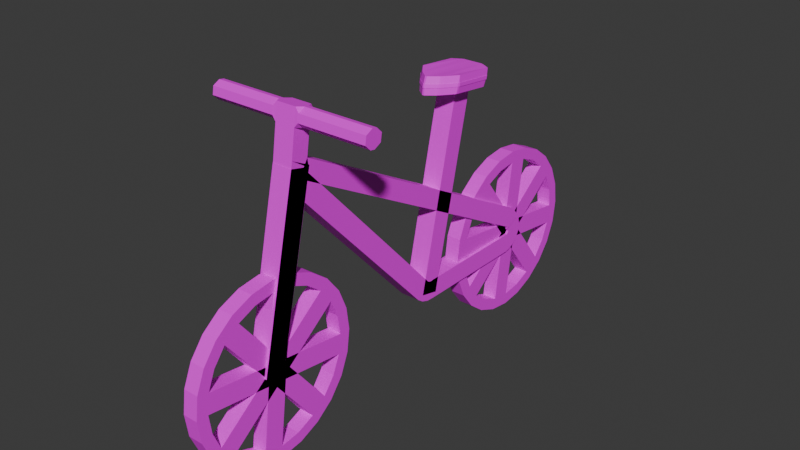 # Source: bike.blend  (saved by Blender 5.0.119; exported with 4.5.12 LTS)
import bpy
from mathutils import Matrix  # noqa: F401  (used for matrix-valued properties, if any)

bpy.ops.wm.read_factory_settings(use_empty=True)
scene = bpy.context.scene
scene.name = 'Scene'

# ---- collections
col_collection = bpy.data.collections.new('Collection'); scene.collection.children.link(col_collection)

# ---- images (referenced by path relative to the original .blend; pixels are not part of the script)
import os
ASSET_DIR = os.environ.get("B2B_ASSET_DIR", "")  # directory of the original .blend (textures are referenced by path, not embedded)
HERE = os.path.dirname(os.path.abspath(__file__))  # packed textures are extracted next to this script under _unpacked/

def load_image(name, relpath, width, height, colorspace="sRGB"):
    """Load a texture the original file referenced (path relative to the .blend, or extracted next to this script)."""
    p = next((c for c in (os.path.join(HERE, relpath), os.path.join(ASSET_DIR, relpath)) if relpath and os.path.exists(c)), "")
    if p:
        img = bpy.data.images.load(p, check_existing=True)
        img.name = name
    else:  # same state as the original file: an image datablock whose file is absent (Cycles renders it pink)
        img = bpy.data.images.new(name, width, height)
        img.source = "FILE"
        img.filepath = "//" + (relpath or name)
    img.colorspace_settings.name = colorspace
    return img
img_black_png = load_image('black.png', 'black.png', 1024, 1024, 'sRGB')
img_light_gray_png = load_image('light_gray.png', 'light_gray.png', 1024, 1024, 'sRGB')
img_orange_png = load_image('orange.png', 'orange.png', 1024, 1024, 'sRGB')

# ---- materials (node trees are filled in below, after node groups)
mat_material_006 = bpy.data.materials.new('Material.006')
mat_material_001 = bpy.data.materials.new('Material.001')
mat_material_002 = bpy.data.materials.new('Material.002')
mat_material_005 = bpy.data.materials.new('Material.005')
mat_material_004 = bpy.data.materials.new('Material.004')
mat_material_003 = bpy.data.materials.new('Material.003')

# ---- material node trees
mat_material_006.use_nodes = True; mat_material_006.node_tree.nodes.clear()
_N = mat_material_006.node_tree.nodes; _L = mat_material_006.node_tree.links
n0 = _N.new('ShaderNodeBsdfPrincipled'); n0.name = 'Principled BSDF'; n0.location = (-200, 100)
n1 = _N.new('ShaderNodeOutputMaterial'); n1.name = 'Material Output'; n1.location = (200, 100)
n2 = _N.new('ShaderNodeTexImage'); n2.name = 'Image Texture'; n2.location = (-490, 80)
n2.image = img_black_png
_L.new(n0.outputs[0], n1.inputs[0])
_L.new(n2.outputs[0], n0.inputs[0])
n1.is_active_output = True
mat_material_001.use_nodes = True; mat_material_001.node_tree.nodes.clear()
_N = mat_material_001.node_tree.nodes; _L = mat_material_001.node_tree.links
n0 = _N.new('ShaderNodeBsdfPrincipled'); n0.name = 'Principled BSDF'; n0.location = (-200, 100)
n1 = _N.new('ShaderNodeOutputMaterial'); n1.name = 'Material Output'; n1.location = (200, 100)
n2 = _N.new('ShaderNodeTexImage'); n2.name = 'Image Texture'; n2.location = (-490, 80)
n2.image = img_black_png
_L.new(n0.outputs[0], n1.inputs[0])
_L.new(n2.outputs[0], n0.inputs[0])
n1.is_active_output = True
mat_material_002.use_nodes = True; mat_material_002.node_tree.nodes.clear()
_N = mat_material_002.node_tree.nodes; _L = mat_material_002.node_tree.links
n0 = _N.new('ShaderNodeBsdfPrincipled'); n0.name = 'Principled BSDF'; n0.location = (-200, 100)
n1 = _N.new('ShaderNodeOutputMaterial'); n1.name = 'Material Output'; n1.location = (200, 100)
n2 = _N.new('ShaderNodeTexImage'); n2.name = 'Image Texture'; n2.location = (-490, 80)
n2.image = img_light_gray_png
_L.new(n0.outputs[0], n1.inputs[0])
_L.new(n2.outputs[0], n0.inputs[0])
n1.is_active_output = True
mat_material_005.use_nodes = True; mat_material_005.node_tree.nodes.clear()
_N = mat_material_005.node_tree.nodes; _L = mat_material_005.node_tree.links
n0 = _N.new('ShaderNodeBsdfPrincipled'); n0.name = 'Principled BSDF'; n0.location = (-200, 100)
n1 = _N.new('ShaderNodeOutputMaterial'); n1.name = 'Material Output'; n1.location = (200, 100)
n2 = _N.new('ShaderNodeTexImage'); n2.name = 'Image Texture'; n2.location = (-490, 80)
n2.image = img_orange_png
_L.new(n0.outputs[0], n1.inputs[0])
_L.new(n2.outputs[0], n0.inputs[0])
n1.is_active_output = True
mat_material_004.use_nodes = True; mat_material_004.node_tree.nodes.clear()
_N = mat_material_004.node_tree.nodes; _L = mat_material_004.node_tree.links
n0 = _N.new('ShaderNodeBsdfPrincipled'); n0.name = 'Principled BSDF'; n0.location = (-200, 100)
n1 = _N.new('ShaderNodeOutputMaterial'); n1.name = 'Material Output'; n1.location = (200, 100)
n2 = _N.new('ShaderNodeTexImage'); n2.name = 'Image Texture'; n2.location = (-490, 80)
n2.image = img_orange_png
_L.new(n0.outputs[0], n1.inputs[0])
_L.new(n2.outputs[0], n0.inputs[0])
n1.is_active_output = True
mat_material_003.use_nodes = True; mat_material_003.node_tree.nodes.clear()
_N = mat_material_003.node_tree.nodes; _L = mat_material_003.node_tree.links
n0 = _N.new('ShaderNodeBsdfPrincipled'); n0.name = 'Principled BSDF'; n0.location = (-200, 100)
n1 = _N.new('ShaderNodeOutputMaterial'); n1.name = 'Material Output'; n1.location = (200, 100)
n2 = _N.new('ShaderNodeTexImage'); n2.name = 'Image Texture'; n2.location = (-490, 80)
n2.image = img_black_png
_L.new(n0.outputs[0], n1.inputs[0])
_L.new(n2.outputs[0], n0.inputs[0])
n1.is_active_output = True

# ---- world
world_world = bpy.data.worlds.new('World'); scene.world = world_world
world_world.use_nodes = True; world_world.node_tree.nodes.clear()
_N = world_world.node_tree.nodes; _L = world_world.node_tree.links
n0 = _N.new('ShaderNodeOutputWorld'); n0.name = 'World Output'; n0.location = (200, 100)
n1 = _N.new('ShaderNodeBackground'); n1.name = 'Background'; n1.location = (-200, 100)
n1.inputs[0].default_value = (0.05088, 0.05088, 0.05088, 1.0)
_L.new(n1.outputs[0], n0.inputs[0])
n0.is_active_output = True
world_world.color = (0.05088, 0.05088, 0.05088)
world_world.sun_shadow_jitter_overblur = 0.0

# ---- meshes
me_cube_004 = bpy.data.meshes.new('Cube.004')
me_cube_004.from_pydata([(0.0544, -1.17, 0.8269), (0.0544, -1.143, 0.8409), (0.0544, -1.189, 0.8298), (0.0544, -1.211, 0.8512), (-0.0544, -1.189, 0.8298), (-0.0544, -1.211, 0.8512), (-0.0544, -1.17, 0.8269), (-0.0544, -1.143, 0.8409), (0.0544, -1.16, 0.8929), (0.0544, -1.138, 0.8716), (0.0544, -1.179, 0.8959), (0.0544, -1.206, 0.8818), (-0.0544, -1.179, 0.8959), (-0.0544, -1.206, 0.8818), (-0.0544, -1.16, 0.8929), (-0.0544, -1.138, 0.8716), (-0.3256, -1.189, 0.8298), (-0.3256, -1.211, 0.8512), (-0.3256, -1.17, 0.8269), (-0.3256, -1.143, 0.8409), (-0.3256, -1.179, 0.8959), (-0.3256, -1.206, 0.8818), (-0.3256, -1.16, 0.8929), (-0.3256, -1.138, 0.8716), (0.3256, -1.17, 0.8269), (0.3256, -1.143, 0.8409), (0.3256, -1.189, 0.8298), (0.3256, -1.211, 0.8512), (0.3256, -1.16, 0.8929), (0.3256, -1.138, 0.8716), (0.3256, -1.179, 0.8959), (0.3256, -1.206, 0.8818), (-0.03, 0.35, 0.0), (0.03, 0.35, 0.0), (-0.03, 0.3381, -0.09059), (0.03, 0.3381, -0.09059), (-0.03, 0.3031, -0.175), (0.03, 0.3031, -0.175), (-0.03, 0.2475, -0.2475), (0.03, 0.2475, -0.2475), (-0.03, 0.175, -0.3031), (0.03, 0.175, -0.3031), (-0.03, 0.09059, -0.3381), (0.03, 0.09059, -0.3381), (-0.03, 5.96e-08, -0.35), (0.03, 5.96e-08, -0.35), (-0.03, -0.09059, -0.3381), (0.03, -0.09059, -0.3381), (-0.03, -0.175, -0.3031), (0.03, -0.175, -0.3031), (-0.03, -0.2475, -0.2475), (0.03, -0.2475, -0.2475), (-0.03, -0.3031, -0.175), (0.03, -0.3031, -0.175), (-0.03, -0.3381, -0.09059), (0.03, -0.3381, -0.09059), (-0.03, -0.35, 0.0), (0.03, -0.35, 0.0), (-0.03, -0.3381, 0.09059), (0.03, -0.3381, 0.09059), (-0.03, -0.3031, 0.175), (0.03, -0.3031, 0.175), (-0.03, -0.2475, 0.2475), (0.03, -0.2475, 0.2475), (-0.03, -0.175, 0.3031), (0.03, -0.175, 0.3031), (-0.03, -0.09059, 0.3381), (0.03, -0.09059, 0.3381), (-0.03, 5.96e-08, 0.35), (0.03, 5.96e-08, 0.35), (-0.03, 0.09059, 0.3381), (0.03, 0.09059, 0.3381), (-0.03, 0.175, 0.3031), (0.03, 0.175, 0.3031), (-0.03, 0.2475, 0.2475), (0.03, 0.2475, 0.2475), (-0.03, 0.3031, 0.175), (0.03, 0.3031, 0.175), (-0.03, 0.3381, 0.09059), (0.03, 0.3381, 0.09059), (0.03, 0.2933, -0.07858), (0.03, 0.3036, -5.96e-08), (0.03, 0.2629, -0.1518), (0.03, 0.2147, -0.2147), (0.03, 0.1518, -0.2629), (0.03, 0.07858, -0.2933), (0.03, 5.96e-08, -0.3036), (0.03, -0.07858, -0.2933), (0.03, -0.1518, -0.2629), (0.03, -0.2147, -0.2147), (0.03, -0.2629, -0.1518), (0.03, -0.2933, -0.07858), (0.03, -0.3036, -5.96e-08), (0.03, -0.2933, 0.07858), (0.03, -0.2629, 0.1518), (0.03, -0.2147, 0.2147), (0.03, -0.1518, 0.2629), (0.03, -0.07858, 0.2933), (0.03, 5.96e-08, 0.3036), (0.03, 0.07858, 0.2933), (0.03, 0.1518, 0.2629), (0.03, 0.2147, 0.2147), (0.03, 0.2629, 0.1518), (0.03, 0.2933, 0.07858), (-0.03, 0.2933, -0.07858), (-0.03, 0.3036, -5.96e-08), (-0.03, 0.2629, -0.1518), (-0.03, 0.2147, -0.2147), (-0.03, 0.1518, -0.2629), (-0.03, 0.07858, -0.2933), (-0.03, 5.96e-08, -0.3036), (-0.03, -0.07858, -0.2933), (-0.03, -0.1518, -0.2629), (-0.03, -0.2147, -0.2147), (-0.03, -0.2629, -0.1518), (-0.03, -0.2933, -0.07858), (-0.03, -0.3036, -5.96e-08), (-0.03, -0.2933, 0.07858), (-0.03, -0.2629, 0.1518), (-0.03, -0.2147, 0.2147), (-0.03, -0.1518, 0.2629), (-0.03, -0.07858, 0.2933), (-0.03, 5.96e-08, 0.3036), (-0.03, 0.07858, 0.2933), (-0.03, 0.1518, 0.2629), (-0.03, 0.2147, 0.2147), (-0.03, 0.2629, 0.1518), (-0.03, 0.2933, 0.07858), (0.03, 0.03951, -0.003478), (0.03, -0.03907, 0.006867), (-0.03, 0.03951, -0.003478), (-0.03, -0.03907, 0.006867), (0.03, -0.2629, 0.1518), (0.03, -0.2933, 0.07858), (-0.03, -0.2629, 0.1518), (-0.03, -0.2933, 0.07858), (0.03, 0.03608, 0.01808), (0.03, -0.0268, -0.03017), (-0.03, 0.03608, 0.01808), (-0.03, -0.0268, -0.03017), (0.03, 0.008818, 0.03881), (0.03, -0.001527, -0.03977), (-0.03, 0.008818, 0.03881), (-0.03, -0.001527, -0.03977), (0.03, -0.01453, 0.0388), (0.03, 0.03372, -0.02408), (-0.03, -0.01453, 0.0388), (-0.03, 0.03372, -0.02408), (0.03, -0.03909, 0.006721), (0.03, 0.03949, -0.003624), (-0.03, -0.03909, 0.006721), (-0.03, 0.03949, -0.003624), (0.03, -0.04085, -0.01187), (0.03, 0.02204, 0.03638), (-0.03, -0.04085, -0.01187), (-0.03, 0.02204, 0.03638), (0.03, 0.008664, -0.04111), (0.03, 0.01901, 0.03747), (-0.03, 0.008664, -0.04111), (-0.03, 0.01901, 0.03747), (0.03, 0.01272, -0.04019), (0.03, -0.03553, 0.02269), (-0.03, 0.01272, -0.04019), (-0.03, -0.03553, 0.02269), (0.03, 0.2933, -0.07858), (0.03, 0.3036, -5.96e-08), (0.03, 0.2147, -0.2147), (0.03, 0.1518, -0.2629), (0.03, 5.96e-08, -0.3036), (0.03, -0.07858, -0.2933), (0.03, -0.2147, -0.2147), (0.03, -0.2629, -0.1518), (0.03, -0.3036, -5.96e-08), (0.03, -0.2933, 0.07858), (0.03, -0.2147, 0.2147), (0.03, -0.1518, 0.2629), (0.03, 5.96e-08, 0.3036), (0.03, 0.07858, 0.2933), (0.03, 0.2147, 0.2147), (0.03, 0.2629, 0.1518), (-0.03, 0.2933, -0.07858), (-0.03, 0.3036, -5.96e-08), (-0.03, 0.2147, -0.2147), (-0.03, 0.1518, -0.2629), (-0.03, 5.96e-08, -0.3036), (-0.03, -0.07858, -0.2933), (-0.03, -0.2147, -0.2147), (-0.03, -0.2629, -0.1518), (-0.03, -0.3036, -5.96e-08), (-0.03, -0.2933, 0.07858), (-0.03, -0.2147, 0.2147), (-0.03, -0.1518, 0.2629), (-0.03, 5.96e-08, 0.3036), (-0.03, 0.07858, 0.2933), (-0.03, 0.2147, 0.2147), (-0.03, 0.2629, 0.1518), (0.03, 0.03951, -0.003478), (0.03, -0.03907, 0.006867), (-0.03, 0.03951, -0.003478), (-0.03, -0.03907, 0.006867), (0.03, 0.03608, 0.01808), (0.03, -0.0268, -0.03017), (-0.03, 0.03608, 0.01808), (-0.03, -0.0268, -0.03017), (0.03, 0.008818, 0.03881), (0.03, -0.001527, -0.03977), (-0.03, 0.008818, 0.03881), (-0.03, -0.001527, -0.03977), (0.03, -0.01453, 0.0388), (0.03, 0.03372, -0.02408), (-0.03, -0.01453, 0.0388), (-0.03, 0.03372, -0.02408), (0.03, -0.03909, 0.006721), (0.03, 0.03949, -0.003624), (-0.03, -0.03909, 0.006721), (-0.03, 0.03949, -0.003624), (0.03, -0.04085, -0.01187), (0.03, 0.02204, 0.03638), (-0.03, -0.04085, -0.01187), (-0.03, 0.02204, 0.03638), (0.03, 0.008664, -0.04111), (0.03, 0.01901, 0.03747), (-0.03, 0.008664, -0.04111), (-0.03, 0.01901, 0.03747), (0.03, 0.01272, -0.04019), (0.03, -0.03553, 0.02269), (-0.03, 0.01272, -0.04019), (-0.03, -0.03553, 0.02269), (-0.03, -0.9796, 0.0), (0.03, -0.9796, 0.0), (-0.03, -0.9915, -0.09059), (0.03, -0.9915, -0.09059), (-0.03, -1.026, -0.175), (0.03, -1.026, -0.175), (-0.03, -1.082, -0.2475), (0.03, -1.082, -0.2475), (-0.03, -1.155, -0.3031), (0.03, -1.155, -0.3031), (-0.03, -1.239, -0.3381), (0.03, -1.239, -0.3381), (-0.03, -1.33, -0.35), (0.03, -1.33, -0.35), (-0.03, -1.42, -0.3381), (0.03, -1.42, -0.3381), (-0.03, -1.505, -0.3031), (0.03, -1.505, -0.3031), (-0.03, -1.577, -0.2475), (0.03, -1.577, -0.2475), (-0.03, -1.633, -0.175), (0.03, -1.633, -0.175), (-0.03, -1.668, -0.09059), (0.03, -1.668, -0.09059), (-0.03, -1.68, 0.0), (0.03, -1.68, 0.0), (-0.03, -1.668, 0.09059), (0.03, -1.668, 0.09059), (-0.03, -1.633, 0.175), (0.03, -1.633, 0.175), (-0.03, -1.577, 0.2475), (0.03, -1.577, 0.2475), (-0.03, -1.505, 0.3031), (0.03, -1.505, 0.3031), (-0.03, -1.42, 0.3381), (0.03, -1.42, 0.3381), (-0.03, -1.33, 0.35), (0.03, -1.33, 0.35), (-0.03, -1.239, 0.3381), (0.03, -1.239, 0.3381), (-0.03, -1.155, 0.3031), (0.03, -1.155, 0.3031), (-0.03, -1.082, 0.2475), (0.03, -1.082, 0.2475), (-0.03, -1.026, 0.175), (0.03, -1.026, 0.175), (-0.03, -0.9915, 0.09059), (0.03, -0.9915, 0.09059), (0.03, -1.036, -0.07858), (0.03, -1.026, 0.0), (0.03, -1.067, -0.1518), (0.03, -1.115, -0.2147), (0.03, -1.178, -0.2629), (0.03, -1.251, -0.2933), (0.03, -1.33, -0.3036), (0.03, -1.408, -0.2933), (0.03, -1.481, -0.2629), (0.03, -1.544, -0.2147), (0.03, -1.593, -0.1518), (0.03, -1.623, -0.07858), (0.03, -1.633, 0.0), (0.03, -1.623, 0.07858), (0.03, -1.593, 0.1518), (0.03, -1.544, 0.2147), (0.03, -1.481, 0.2629), (0.03, -1.408, 0.2933), (0.03, -1.33, 0.3036), (0.03, -1.251, 0.2933), (0.03, -1.178, 0.2629), (0.03, -1.115, 0.2147), (0.03, -1.067, 0.1518), (0.03, -1.036, 0.07858), (-0.03, -1.036, -0.07858), (-0.03, -1.026, 0.0), (-0.03, -1.067, -0.1518), (-0.03, -1.115, -0.2147), (-0.03, -1.178, -0.2629), (-0.03, -1.251, -0.2933), (-0.03, -1.33, -0.3036), (-0.03, -1.408, -0.2933), (-0.03, -1.481, -0.2629), (-0.03, -1.544, -0.2147), (-0.03, -1.593, -0.1518), (-0.03, -1.623, -0.07858), (-0.03, -1.633, 0.0), (-0.03, -1.623, 0.07858), (-0.03, -1.593, 0.1518), (-0.03, -1.544, 0.2147), (-0.03, -1.481, 0.2629), (-0.03, -1.408, 0.2933), (-0.03, -1.33, 0.3036), (-0.03, -1.251, 0.2933), (-0.03, -1.178, 0.2629), (-0.03, -1.115, 0.2147), (-0.03, -1.067, 0.1518), (-0.03, -1.036, 0.07858), (0.03, -1.29, -0.003478), (0.03, -1.369, 0.006867), (-0.03, -1.29, -0.003478), (-0.03, -1.369, 0.006867), (0.03, -1.593, 0.1518), (0.03, -1.623, 0.07858), (-0.03, -1.593, 0.1518), (-0.03, -1.623, 0.07858), (0.03, -1.293, 0.01808), (0.03, -1.356, -0.03017), (-0.03, -1.293, 0.01808), (-0.03, -1.356, -0.03017), (0.03, -1.321, 0.03881), (0.03, -1.331, -0.03977), (-0.03, -1.321, 0.03881), (-0.03, -1.331, -0.03977), (0.03, -1.344, 0.0388), (0.03, -1.296, -0.02408), (-0.03, -1.344, 0.0388), (-0.03, -1.296, -0.02408), (0.03, -1.369, 0.006721), (0.03, -1.29, -0.003624), (-0.03, -1.369, 0.006721), (-0.03, -1.29, -0.003624), (0.03, -1.37, -0.01187), (0.03, -1.308, 0.03638), (-0.03, -1.37, -0.01187), (-0.03, -1.308, 0.03638), (0.03, -1.321, -0.04111), (0.03, -1.311, 0.03747), (-0.03, -1.321, -0.04111), (-0.03, -1.311, 0.03747), (0.03, -1.317, -0.04019), (0.03, -1.365, 0.02269), (-0.03, -1.317, -0.04019), (-0.03, -1.365, 0.02269), (0.03, -1.036, -0.07858), (0.03, -1.026, 0.0), (0.03, -1.115, -0.2147), (0.03, -1.178, -0.2629), (0.03, -1.33, -0.3036), (0.03, -1.408, -0.2933), (0.03, -1.544, -0.2147), (0.03, -1.593, -0.1518), (0.03, -1.633, 0.0), (0.03, -1.623, 0.07858), (0.03, -1.544, 0.2147), (0.03, -1.481, 0.2629), (0.03, -1.33, 0.3036), (0.03, -1.251, 0.2933), (0.03, -1.115, 0.2147), (0.03, -1.067, 0.1518), (-0.03, -1.036, -0.07858), (-0.03, -1.026, 0.0), (-0.03, -1.115, -0.2147), (-0.03, -1.178, -0.2629), (-0.03, -1.33, -0.3036), (-0.03, -1.408, -0.2933), (-0.03, -1.544, -0.2147), (-0.03, -1.593, -0.1518), (-0.03, -1.633, 0.0), (-0.03, -1.623, 0.07858), (-0.03, -1.544, 0.2147), (-0.03, -1.481, 0.2629), (-0.03, -1.33, 0.3036), (-0.03, -1.251, 0.2933), (-0.03, -1.115, 0.2147), (-0.03, -1.067, 0.1518), (0.03, -1.29, -0.003478), (0.03, -1.369, 0.006867), (-0.03, -1.29, -0.003478), (-0.03, -1.369, 0.006867), (0.03, -1.293, 0.01808), (0.03, -1.356, -0.03017), (-0.03, -1.293, 0.01808), (-0.03, -1.356, -0.03017), (0.03, -1.321, 0.03881), (0.03, -1.331, -0.03977), (-0.03, -1.321, 0.03881), (-0.03, -1.331, -0.03977), (0.03, -1.344, 0.0388), (0.03, -1.296, -0.02408), (-0.03, -1.344, 0.0388), (-0.03, -1.296, -0.02408), (0.03, -1.369, 0.006721), (0.03, -1.29, -0.003624), (-0.03, -1.369, 0.006721), (-0.03, -1.29, -0.003624), (0.03, -1.37, -0.01187), (0.03, -1.308, 0.03638), (-0.03, -1.37, -0.01187), (-0.03, -1.308, 0.03638), (0.03, -1.321, -0.04111), (0.03, -1.311, 0.03747), (-0.03, -1.321, -0.04111), (-0.03, -1.311, 0.03747), (0.03, -1.317, -0.04019), (0.03, -1.365, 0.02269), (-0.03, -1.317, -0.04019), (-0.03, -1.365, 0.02269), (-0.04, -0.02787, 0.01795), (-0.04, -0.02953, 0.02914), (-0.04, 0.0287, 0.07452), (-0.04, 0.008368, 0.0996), (0.04, -0.02787, 0.01795), (0.04, -0.02953, 0.02914), (0.04, 0.0287, 0.07452), (0.04, 0.008368, 0.0996), (-0.04, 0.04371, 0.057), (-0.04, -0.02702, 0.01961), (0.04, 0.04371, 0.057), (0.04, -0.02702, 0.01961), (-0.04, 0.05234, 0.03784), (-0.04, -0.02557, 0.0197), (0.04, 0.05234, 0.03784), (0.04, -0.02557, 0.0197), (-0.04, 0.05716, 0.009145), (-0.04, -0.02262, 0.01506), (0.04, 0.05716, 0.009145), (0.04, -0.02262, 0.01506), (-0.04, 0.0528, -0.02137), (-0.04, -0.02092, 0.009701), (0.04, 0.0528, -0.02137), (0.04, -0.02092, 0.009701), (-0.04, 0.03802, -0.04932), (-0.04, -0.01925, 0.006537), (0.04, 0.03802, -0.04932), (0.04, -0.01925, 0.006537), (-0.04, 0.01934, -0.0668), (-0.04, -0.02285, 0.00117), (0.04, 0.01934, -0.0668), (0.04, -0.02285, 0.00117), (-0.04, -0.006153, -0.08051), (-0.04, -0.0263, -0.003085), (0.04, -0.006153, -0.08051), (0.04, -0.0263, -0.003085), (-0.04, -0.02983, -0.0853), (-0.04, -0.02959, -0.005304), (0.04, -0.02983, -0.0853), (0.04, -0.02959, -0.005304), (-0.04, -0.5185, -0.08317), (-0.04, -0.5183, -0.003169), (0.04, -0.5185, -0.08317), (0.04, -0.5183, -0.003169), (-0.04, -0.5486, -0.08155), (-0.04, -0.5265, -0.004675), (0.04, -0.5486, -0.08155), (0.04, -0.5265, -0.004675), (-0.04, -0.5794, -0.07095), (-0.04, -0.5361, -0.003658), (0.04, -0.5794, -0.07095), (0.04, -0.5361, -0.003658), (-0.04, -0.6056, -0.05257), (-0.04, -0.5468, 0.001702), (0.04, -0.6056, -0.05257), (0.04, -0.5468, 0.001702), (-0.04, -1.229, 0.6225), (-0.04, -1.17, 0.6767), (0.04, -1.229, 0.6225), (0.04, -1.17, 0.6767), (-0.04, -1.2, 0.6586), (-0.04, -1.162, 0.7183), (0.04, -1.162, 0.7183), (0.04, -1.2, 0.6586), (-0.04, -1.157, 0.6831), (-0.04, -1.229, 0.7286), (0.04, -1.229, 0.7286), (0.04, -1.157, 0.6831), (-0.04, -1.154, 0.6917), (-0.04, -1.232, 0.7093), (0.04, -1.232, 0.7093), (0.04, -1.154, 0.6917), (-0.04, -1.313, -0.01085), (-0.04, -1.391, 0.006782), (0.04, -1.391, 0.006782), (0.04, -1.313, -0.01085), (-0.04, -1.156, 0.6853), (-0.04, -1.234, 0.703), (0.04, -1.234, 0.703), (0.04, -1.156, 0.6853), (-0.04, -1.146, 0.8232), (0.04, -1.146, 0.8232), (-0.04, -1.213, 0.8335), (0.04, -1.213, 0.8335), (-0.04, -1.136, 0.8893), (0.04, -1.136, 0.8893), (-0.04, -1.203, 0.8995), (0.04, -1.203, 0.8995), (0.0544, -1.17, 0.8269), (0.04, -1.146, 0.8232), (0.0544, -1.143, 0.8409), (0.0544, -1.189, 0.8298), (0.0544, -1.211, 0.8512), (0.04, -1.213, 0.8335), (-0.0544, -1.189, 0.8298), (-0.04, -1.213, 0.8335), (-0.0544, -1.211, 0.8512), (-0.0544, -1.17, 0.8269), (-0.0544, -1.143, 0.8409), (-0.04, -1.146, 0.8232), (0.0544, -1.16, 0.8929), (0.0544, -1.138, 0.8716), (0.04, -1.136, 0.8893), (0.0544, -1.179, 0.8959), (0.04, -1.203, 0.8995), (0.0544, -1.206, 0.8818), (-0.0544, -1.179, 0.8959), (-0.0544, -1.206, 0.8818), (-0.04, -1.203, 0.8995), (-0.0544, -1.16, 0.8929), (-0.04, -1.136, 0.8893), (-0.0544, -1.138, 0.8716), (-0.04, -0.5776, -0.04535), (-0.04, -0.3995, 0.7346), (-0.04, -0.4996, -0.06316), (-0.04, -0.3215, 0.7168), (0.04, -0.5776, -0.04535), (0.04, -0.3995, 0.7346), (0.04, -0.4996, -0.06316), (0.04, -0.3215, 0.7168), (-0.02089, -0.4996, -0.06316), (-0.02089, -0.3215, 0.7168), (-0.02089, -0.5776, -0.04535), (-0.02089, -0.3995, 0.7346), (0.01957, -0.3215, 0.7168), (0.01957, -0.5776, -0.04535), (0.01957, -0.4996, -0.06316), (0.01957, -0.3995, 0.7346), (-0.0006565, -0.4996, -0.06316), (-0.0006565, -0.3995, 0.7346), (-0.0006565, -0.3215, 0.7168), (-0.0006565, -0.5776, -0.04535), (-0.03448, -0.3995, 0.7346), (-0.04, -0.3934, 0.7332), (-0.04, -0.3266, 0.7179), (-0.03318, -0.3215, 0.7168), (0.04, -0.3934, 0.7332), (0.03448, -0.3995, 0.7346), (0.03318, -0.3215, 0.7168), (0.04, -0.3266, 0.7179), (-0.08706, -0.4404, 0.7745), (-0.08291, -0.4432, 0.7339), (-0.08169, -0.4545, 0.7346), (-0.08451, -0.448, 0.7748), (-0.08706, -0.279, 0.7576), (-0.08347, -0.2727, 0.7568), (-0.07965, -0.2851, 0.7168), (-0.08291, -0.2931, 0.7173), (0.08342, -0.2728, 0.7568), (0.08706, -0.279, 0.7576), (0.08291, -0.2931, 0.7173), (0.0795, -0.2852, 0.7168), (0.08706, -0.4404, 0.7745), (0.08441, -0.4479, 0.7748), (0.08162, -0.4544, 0.7346), (0.08291, -0.4432, 0.7339), (-0.08706, -0.4438, 0.7604), (-0.08451, -0.4513, 0.761), (-0.08291, -0.4369, 0.8005), (-0.08291, -0.2708, 0.7839), (-0.08347, -0.276, 0.7433), (-0.08706, -0.2824, 0.7435), (0.08342, -0.2761, 0.7433), (0.08291, -0.2709, 0.7839), (0.08706, -0.2824, 0.7435), (0.08291, -0.4368, 0.8005), (0.08441, -0.4513, 0.761), (0.08706, -0.4438, 0.7604), (-0.02536, -0.3215, 0.7168), (-0.01641, -0.3215, 0.7168), (-0.01664, -0.3995, 0.7346), (-0.02514, -0.3995, 0.7346), (-0.04749, -0.2656, 0.7168), (-0.04904, -0.2519, 0.7568), (-0.04131, -0.2498, 0.7567), (-0.0393, -0.2637, 0.7168), (-0.04754, -0.5001, 0.7346), (-0.04084, -0.5082, 0.7346), (-0.04221, -0.5029, 0.7747), (-0.048, -0.4968, 0.7748), (-0.0496, -0.2507, 0.7837), (-0.04131, -0.2475, 0.7837), (-0.04131, -0.253, 0.7434), (-0.04904, -0.2552, 0.7433), (-0.0496, -0.4814, 0.8007), (-0.048, -0.5001, 0.761), (-0.04221, -0.5062, 0.7611), (-0.04131, -0.4918, 0.8008), (0.01514, -0.3215, 0.7168), (0.02401, -0.3215, 0.7168), (0.04624, -0.2518, 0.7568), (0.04478, -0.2655, 0.7168), (0.03659, -0.2637, 0.7168), (0.03846, -0.2498, 0.7567), (0.04624, -0.2551, 0.7433), (0.03846, -0.253, 0.7434), (0.03846, -0.2475, 0.7837), (0.04675, -0.2505, 0.7837), (0.02381, -0.3995, 0.7346), (0.01534, -0.3995, 0.7346), (0.04485, -0.5004, 0.7346), (0.04525, -0.4969, 0.7748), (0.03935, -0.5029, 0.7747), (0.03801, -0.5082, 0.7346), (0.04525, -0.5002, 0.761), (0.04675, -0.482, 0.8007), (0.03846, -0.4918, 0.8008), (0.03935, -0.5062, 0.7611), (0.003489, -0.3995, 0.7346), (-0.004802, -0.3995, 0.7346), (-0.00468, -0.5336, 0.7747), (-0.005528, -0.5372, 0.7346), (0.002763, -0.5371, 0.7346), (0.001823, -0.5336, 0.7747), (-0.005574, -0.5211, 0.8009), (-0.00468, -0.5369, 0.7611), (0.001823, -0.5369, 0.7611), (0.002717, -0.5211, 0.8009), (-0.004802, -0.3215, 0.7168), (0.003489, -0.3215, 0.7168), (0.002717, -0.2498, 0.7567), (0.00277, -0.2637, 0.7168), (-0.005522, -0.2637, 0.7168), (-0.005574, -0.2498, 0.7567), (0.002717, -0.253, 0.7434), (-0.005574, -0.253, 0.7434), (-0.005574, -0.2475, 0.7837), (0.002717, -0.2475, 0.7837)], [], [(24, 25, 29, 28, 30, 31, 27, 26), (16, 17, 21, 20, 22, 23, 19, 18), (12, 20, 21, 13), (16, 4, 5, 17), (15, 23, 22, 14), (19, 7, 6, 18), (11, 31, 30, 10), (29, 9, 8, 28), (1, 25, 24, 0), (27, 3, 2, 26), (2, 0, 24, 26), (1, 9, 29, 25), (11, 3, 27, 31), (6, 4, 16, 18), (5, 13, 21, 17), (15, 7, 19, 23), (8, 10, 30, 28), (12, 14, 22, 20), (32, 33, 35, 34), (34, 35, 37, 36), (36, 37, 39, 38), (38, 39, 41, 40), (40, 41, 43, 42), (42, 43, 45, 44), (44, 45, 47, 46), (46, 47, 49, 48), (48, 49, 51, 50), (50, 51, 53, 52), (52, 53, 55, 54), (54, 55, 57, 56), (56, 57, 59, 58), (58, 59, 61, 60), (60, 61, 63, 62), (62, 63, 65, 64), (64, 65, 67, 66), (66, 67, 69, 68), (68, 69, 71, 70), (70, 71, 73, 72), (72, 73, 75, 74), (74, 75, 77, 76), (45, 43, 85, 86), (76, 77, 79, 78), (78, 79, 33, 32), (46, 48, 112, 111), (95, 94, 118, 119), (55, 53, 90, 91), (65, 63, 95, 96), (75, 73, 100, 101), (41, 39, 83, 84), (51, 49, 88, 89), (61, 59, 93, 94), (71, 69, 98, 99), (33, 79, 103, 81), (37, 35, 80, 82), (47, 45, 86, 87), (57, 55, 91, 92), (67, 65, 96, 97), (77, 75, 101, 102), (43, 41, 84, 85), (53, 51, 89, 90), (63, 61, 94, 95), (73, 71, 99, 100), (39, 37, 82, 83), (49, 47, 87, 88), (35, 33, 81, 80), (59, 57, 92, 93), (69, 67, 97, 98), (79, 77, 102, 103), (48, 50, 113, 112), (88, 87, 111, 112), (103, 102, 126, 127), (89, 88, 112, 113), (81, 103, 127, 105), (82, 80, 104, 106), (97, 96, 120, 121), (83, 82, 106, 107), (98, 97, 121, 122), (91, 90, 114, 115), (92, 91, 115, 116), (85, 84, 108, 109), (100, 99, 123, 124), (86, 85, 109, 110), (101, 100, 124, 125), (117, 118, 134, 135), (50, 52, 114, 113), (52, 54, 115, 114), (54, 56, 116, 115), (56, 58, 117, 116), (58, 60, 118, 117), (60, 62, 119, 118), (62, 64, 120, 119), (64, 66, 121, 120), (66, 68, 122, 121), (68, 70, 123, 122), (70, 72, 124, 123), (72, 74, 125, 124), (74, 76, 126, 125), (76, 78, 127, 126), (78, 32, 105, 127), (32, 34, 104, 105), (34, 36, 106, 104), (36, 38, 107, 106), (38, 40, 108, 107), (40, 42, 109, 108), (42, 44, 110, 109), (44, 46, 111, 110), (128, 129, 131, 130), (132, 133, 135, 134), (118, 94, 132, 134), (94, 93, 133, 132), (93, 117, 135, 133), (136, 137, 139, 138), (140, 142, 143, 141), (144, 145, 147, 146), (148, 150, 151, 149), (152, 153, 155, 154), (156, 158, 159, 157), (160, 161, 163, 162), (165, 181, 223, 221), (190, 191, 202, 203), (170, 186, 211, 209), (166, 182, 219, 217), (193, 177, 196, 198), (173, 172, 205, 204), (184, 185, 214, 215), (179, 178, 225, 224), (192, 193, 198, 199), (176, 192, 199, 197), (177, 176, 197, 196), (175, 174, 201, 200), (174, 190, 203, 201), (191, 175, 200, 202), (172, 188, 207, 205), (188, 189, 206, 207), (189, 173, 204, 206), (186, 187, 210, 211), (171, 170, 209, 208), (187, 171, 208, 210), (185, 169, 212, 214), (169, 168, 213, 212), (168, 184, 215, 213), (183, 167, 216, 218), (182, 183, 218, 219), (167, 166, 217, 216), (181, 180, 222, 223), (180, 164, 220, 222), (164, 165, 221, 220), (195, 179, 224, 226), (178, 194, 227, 225), (194, 195, 226, 227), (228, 229, 231, 230), (230, 231, 233, 232), (232, 233, 235, 234), (234, 235, 237, 236), (236, 237, 239, 238), (238, 239, 241, 240), (240, 241, 243, 242), (242, 243, 245, 244), (244, 245, 247, 246), (246, 247, 249, 248), (248, 249, 251, 250), (250, 251, 253, 252), (252, 253, 255, 254), (254, 255, 257, 256), (256, 257, 259, 258), (258, 259, 261, 260), (260, 261, 263, 262), (262, 263, 265, 264), (264, 265, 267, 266), (266, 267, 269, 268), (268, 269, 271, 270), (270, 271, 273, 272), (241, 239, 281, 282), (272, 273, 275, 274), (274, 275, 229, 228), (242, 244, 308, 307), (291, 290, 314, 315), (251, 249, 286, 287), (261, 259, 291, 292), (271, 269, 296, 297), (237, 235, 279, 280), (247, 245, 284, 285), (257, 255, 289, 290), (267, 265, 294, 295), (229, 275, 299, 277), (233, 231, 276, 278), (243, 241, 282, 283), (253, 251, 287, 288), (263, 261, 292, 293), (273, 271, 297, 298), (239, 237, 280, 281), (249, 247, 285, 286), (259, 257, 290, 291), (269, 267, 295, 296), (235, 233, 278, 279), (245, 243, 283, 284), (231, 229, 277, 276), (255, 253, 288, 289), (265, 263, 293, 294), (275, 273, 298, 299), (244, 246, 309, 308), (284, 283, 307, 308), (299, 298, 322, 323), (285, 284, 308, 309), (277, 299, 323, 301), (278, 276, 300, 302), (293, 292, 316, 317), (279, 278, 302, 303), (294, 293, 317, 318), (287, 286, 310, 311), (288, 287, 311, 312), (281, 280, 304, 305), (296, 295, 319, 320), (282, 281, 305, 306), (297, 296, 320, 321), (313, 314, 330, 331), (246, 248, 310, 309), (248, 250, 311, 310), (250, 252, 312, 311), (252, 254, 313, 312), (254, 256, 314, 313), (256, 258, 315, 314), (258, 260, 316, 315), (260, 262, 317, 316), (262, 264, 318, 317), (264, 266, 319, 318), (266, 268, 320, 319), (268, 270, 321, 320), (270, 272, 322, 321), (272, 274, 323, 322), (274, 228, 301, 323), (228, 230, 300, 301), (230, 232, 302, 300), (232, 234, 303, 302), (234, 236, 304, 303), (236, 238, 305, 304), (238, 240, 306, 305), (240, 242, 307, 306), (324, 325, 327, 326), (328, 329, 331, 330), (314, 290, 328, 330), (290, 289, 329, 328), (289, 313, 331, 329), (332, 333, 335, 334), (336, 338, 339, 337), (340, 341, 343, 342), (344, 345, 347, 346), (348, 349, 351, 350), (352, 354, 355, 353), (356, 357, 359, 358), (361, 377, 419, 417), (386, 387, 398, 399), (366, 382, 407, 405), (362, 378, 415, 413), (389, 373, 392, 394), (369, 368, 401, 400), (380, 381, 410, 411), (375, 374, 421, 420), (388, 389, 394, 395), (372, 388, 395, 393), (373, 372, 393, 392), (371, 370, 397, 396), (370, 386, 399, 397), (387, 371, 396, 398), (368, 384, 403, 401), (384, 385, 402, 403), (385, 369, 400, 402), (382, 383, 406, 407), (367, 366, 405, 404), (383, 367, 404, 406), (381, 365, 408, 410), (365, 364, 409, 408), (364, 380, 411, 409), (379, 363, 412, 414), (378, 379, 414, 415), (363, 362, 413, 412), (377, 376, 418, 419), (376, 360, 416, 418), (360, 361, 417, 416), (391, 375, 420, 422), (374, 390, 423, 421), (390, 391, 422, 423), (424, 425, 427, 426), (426, 427, 431, 430), (430, 431, 429, 428), (428, 429, 425, 424), (428, 424, 433, 435), (429, 431, 486, 487), (434, 435, 439, 438), (426, 430, 434, 432), (424, 426, 432, 433), (430, 428, 435, 434), (439, 437, 441, 443), (433, 432, 436, 437), (435, 433, 437, 439), (432, 434, 438, 436), (442, 443, 447, 446), (436, 438, 442, 440), (438, 439, 443, 442), (437, 436, 440, 441), (445, 444, 448, 449), (441, 440, 444, 445), (443, 441, 445, 447), (440, 442, 446, 444), (451, 449, 453, 455), (447, 445, 449, 451), (444, 446, 450, 448), (446, 447, 451, 450), (454, 455, 459, 458), (448, 450, 454, 452), (450, 451, 455, 454), (449, 448, 452, 453), (459, 457, 461, 463), (453, 452, 456, 457), (455, 453, 457, 459), (452, 454, 458, 456), (460, 462, 466, 464), (456, 458, 462, 460), (458, 459, 463, 462), (457, 456, 460, 461), (466, 467, 471, 470), (462, 463, 467, 466), (461, 460, 464, 465), (463, 461, 465, 467), (471, 469, 473, 475), (465, 464, 468, 469), (467, 465, 469, 471), (464, 466, 470, 468), (474, 475, 479, 478), (468, 470, 474, 472), (470, 471, 475, 474), (469, 468, 472, 473), (478, 479, 483, 482), (473, 472, 476, 477), (475, 473, 477, 479), (472, 474, 478, 476), (480, 482, 483, 481), (477, 476, 480, 481), (479, 477, 481, 483), (476, 478, 482, 480), (487, 486, 490, 491), (427, 425, 484, 485), (425, 429, 487, 484), (431, 427, 485, 486), (489, 488, 492, 493), (485, 484, 488, 489), (484, 487, 491, 488), (489, 490, 507, 506), (492, 495, 499, 496), (488, 491, 495, 492), (490, 489, 493, 494), (491, 490, 494, 495), (499, 498, 502, 503), (494, 493, 497, 498), (495, 494, 498, 499), (493, 492, 496, 497), (502, 501, 500, 503), (497, 496, 500, 501), (496, 499, 503, 500), (498, 497, 501, 502), (486, 485, 504, 505), (490, 486, 505, 507), (485, 489, 506, 504), (509, 508, 510, 511), (505, 504, 508, 509), (506, 507, 511, 510), (512, 513, 514), (515, 516, 517), (518, 519, 520), (521, 522, 523), (524, 525, 526), (527, 528, 529), (530, 531, 532), (533, 534, 535), (512, 515, 517, 513), (518, 521, 523, 519), (526, 528, 527, 524), (532, 534, 533, 530), (513, 526, 525, 514), (528, 517, 516, 529), (522, 535, 534, 523), (519, 532, 531, 520), (507, 505, 513, 517), (505, 509, 526, 513), (511, 507, 517, 528), (504, 506, 519, 523), (506, 510, 532, 519), (508, 504, 523, 534), (509, 511, 528, 526), (510, 508, 534, 532), (536, 537, 539, 538), (550, 548, 543, 542), (542, 543, 541, 540), (546, 547, 537, 536), (550, 542, 540, 549), (538, 544, 546, 536), (555, 553, 547, 546), (538, 539, 545, 544), (540, 541, 551, 549), (552, 550, 549, 555), (552, 554, 548, 550), (544, 545, 554, 552), (544, 552, 555, 546), (549, 551, 553, 555), (564, 565, 566, 567), (568, 569, 570, 571), (572, 573, 574, 575), (576, 577, 578, 579), (580, 581, 582), (583, 584, 585), (586, 587, 588), (589, 590, 591), (596, 597, 598, 599), (600, 601, 602, 603), (604, 605, 606, 607), (608, 609, 610, 611), (614, 615, 616, 617), (618, 619, 620, 621), (624, 625, 626, 627), (628, 629, 630, 631), (634, 635, 636, 637), (638, 639, 640, 641), (644, 645, 646, 647), (648, 649, 650, 651), (564, 568, 571, 565), (614, 572, 575, 615), (573, 576, 579, 574), (603, 567, 566, 600), (560, 579, 578, 561), (565, 557, 556, 566), (558, 571, 570, 559), (574, 563, 562, 575), (582, 583, 585, 580), (621, 587, 586, 618), (587, 589, 591, 588), (608, 582, 581, 609), (572, 586, 588, 573), (590, 577, 576, 591), (567, 581, 580, 564), (584, 569, 568, 585), (569, 597, 596, 570), (634, 602, 601, 635), (583, 604, 607, 584), (638, 611, 610, 639), (597, 607, 606, 598), (602, 610, 609, 603), (604, 608, 611, 605), (592, 596, 599, 593), (594, 601, 600, 595), (644, 617, 616, 645), (651, 620, 619, 648), (577, 625, 624, 578), (589, 629, 628, 590), (612, 616, 615, 613), (620, 630, 629, 621), (617, 619, 618, 614), (625, 628, 631, 626), (622, 624, 627, 623), (626, 637, 636, 627), (630, 641, 640, 631), (598, 647, 646, 599), (605, 650, 649, 606), (632, 636, 635, 633), (637, 640, 639, 634), (642, 646, 645, 643), (650, 638, 641, 651), (647, 649, 648, 644), (558, 557, 565, 571), (556, 595, 600, 566), (592, 559, 570, 596), (560, 563, 574, 579), (622, 561, 578, 624), (562, 613, 615, 575), (568, 564, 580, 585), (567, 603, 609, 581), (597, 569, 584, 607), (572, 614, 618, 586), (576, 573, 588, 591), (625, 577, 590, 628), (604, 583, 582, 608), (587, 621, 629, 589), (642, 593, 599, 646), (594, 633, 635, 601), (647, 598, 606, 649), (602, 634, 639, 610), (650, 605, 611, 638), (612, 643, 645, 616), (617, 644, 648, 619), (620, 651, 641, 630), (632, 623, 627, 636), (637, 626, 631, 640)])
me_cube_004.polygons.foreach_set('material_index', [0, 0, 0, 0, 0, 0, 0, 0, 0, 0, 0, 0, 0, 0, 0, 0, 0, 0, 1, 1, 1, 1, 1, 1, 1, 1, 1, 1, 1, 1, 1, 1, 1, 1, 1, 1, 1, 1, 1, 1, 1, 1, 1, 1, 1, 1, 1, 1, 1, 1, 1, 1, 1, 1, 1, 1, 1, 1, 1, 1, 1, 1, 1, 1, 1, 1, 1, 1, 1, 1, 1, 1, 1, 1, 1, 1, 1, 1, 1, 1, 1, 1, 1, 1, 1, 1, 1, 1, 1, 1, 1, 1, 1, 1, 1, 1, 1, 1, 1, 1, 1, 1, 1, 1, 1, 1, 1, 1, 1, 1, 1, 1, 1, 1, 1, 1, 1, 1, 2, 2, 2, 2, 2, 2, 2, 2, 2, 2, 2, 2, 2, 2, 2, 2, 2, 2, 2, 2, 2, 2, 2, 2, 2, 2, 2, 2, 2, 2, 2, 2, 1, 1, 1, 1, 1, 1, 1, 1, 1, 1, 1, 1, 1, 1, 1, 1, 1, 1, 1, 1, 1, 1, 1, 1, 1, 1, 1, 1, 1, 1, 1, 1, 1, 1, 1, 1, 1, 1, 1, 1, 1, 1, 1, 1, 1, 1, 1, 1, 1, 1, 1, 1, 1, 1, 1, 1, 1, 1, 1, 1, 1, 1, 1, 1, 1, 1, 1, 1, 1, 1, 1, 1, 1, 1, 1, 1, 1, 1, 1, 1, 1, 1, 1, 1, 1, 1, 1, 1, 1, 1, 1, 1, 1, 1, 1, 1, 1, 1, 1, 1, 2, 2, 2, 2, 2, 2, 2, 2, 2, 2, 2, 2, 2, 2, 2, 2, 2, 2, 2, 2, 2, 2, 2, 2, 2, 2, 2, 2, 2, 2, 2, 2, 3, 3, 3, 3, 3, 3, 3, 3, 3, 3, 3, 3, 3, 3, 3, 3, 3, 3, 3, 3, 3, 3, 3, 3, 3, 3, 3, 3, 3, 3, 3, 3, 3, 3, 3, 3, 3, 3, 3, 3, 3, 3, 3, 3, 3, 3, 3, 3, 3, 3, 3, 3, 3, 3, 3, 3, 3, 3, 3, 3, 3, 3, 3, 3, 3, 3, 3, 3, 3, 3, 3, 3, 3, 3, 3, 3, 3, 3, 3, 3, 3, 3, 3, 3, 3, 3, 3, 3, 3, 3, 3, 3, 3, 3, 3, 3, 3, 3, 3, 3, 3, 3, 3, 3, 3, 3, 3, 3, 4, 4, 4, 4, 4, 4, 4, 4, 4, 4, 4, 4, 4, 4, 5, 5, 5, 5, 5, 5, 5, 5, 5, 5, 5, 5, 5, 5, 5, 5, 5, 5, 5, 5, 5, 5, 5, 5, 5, 5, 5, 5, 5, 5, 5, 5, 5, 5, 5, 5, 5, 5, 5, 5, 5, 5, 5, 5, 5, 5, 5, 5, 5, 5, 5, 5, 5, 5, 5, 5, 5, 5, 5, 5, 5, 5, 5, 5, 5, 5, 5, 5, 5, 5, 5, 5, 5, 5, 5, 5, 5, 5, 5, 5, 5, 5, 5, 5, 5, 5, 5])
_uv = me_cube_004.uv_layers.new(name='UVMap')
_uv.uv.foreach_set('vector', [0.625, 0.5, 0.625, 0.5, 0.625, 0.5, 0.625, 0.5, 0.625, 0.5, 0.625, 0.5, 0.625, 0.5, 0.625, 0.5, 0.625, 0.25, 0.625, 0.25, 0.625, 0.25, 0.625, 0.25, 0.625, 0.25, 0.625, 0.25, 0.625, 0.25, 0.625, 0.25, 0.625, 0.25, 0.625, 0.25, 0.625, 0.25, 0.625, 0.25, 0.625, 0.25, 0.625, 0.25, 0.625, 0.25, 0.625, 0.25, 0.625, 0.25, 0.625, 0.25, 0.625, 0.25, 0.625, 0.25, 0.625, 0.25, 0.625, 0.25, 0.625, 0.25, 0.625, 0.25, 0.625, 0.5, 0.625, 0.5, 0.625, 0.5, 0.625, 0.5, 0.625, 0.5, 0.625, 0.5, 0.625, 0.5, 0.625, 0.5, 0.625, 0.5, 0.625, 0.5, 0.625, 0.5, 0.625, 0.5, 0.625, 0.5, 0.625, 0.5, 0.625, 0.5, 0.625, 0.5, 0.625, 0.5, 0.625, 0.5, 0.625, 0.5, 0.625, 0.5, 0.625, 0.5, 0.625, 0.5, 0.625, 0.5, 0.625, 0.5, 0.625, 0.5, 0.625, 0.5, 0.625, 0.5, 0.625, 0.5, 0.625, 0.25, 0.625, 0.25, 0.625, 0.25, 0.625, 0.25, 0.625, 0.25, 0.625, 0.25, 0.625, 0.25, 0.625, 0.25, 0.625, 0.25, 0.625, 0.25, 0.625, 0.25, 0.625, 0.25, 0.625, 0.5, 0.625, 0.5, 0.625, 0.5, 0.625, 0.5, 0.625, 0.25, 0.625, 0.25, 0.625, 0.25, 0.625, 0.25, 1.0, 0.5, 1.0, 1.0, 0.9583, 1.0, 0.9583, 0.5, 0.9583, 0.5, 0.9583, 1.0, 0.9167, 1.0, 0.9167, 0.5, 0.9167, 0.5, 0.9167, 1.0, 0.875, 1.0, 0.875, 0.5, 0.875, 0.5, 0.875, 1.0, 0.8333, 1.0, 0.8333, 0.5, 0.8333, 0.5, 0.8333, 1.0, 0.7917, 1.0, 0.7917, 0.5, 0.7917, 0.5, 0.7917, 1.0, 0.75, 1.0, 0.75, 0.5, 0.75, 0.5, 0.75, 1.0, 0.7083, 1.0, 0.7083, 0.5, 0.7083, 0.5, 0.7083, 1.0, 0.6667, 1.0, 0.6667, 0.5, 0.6667, 0.5, 0.6667, 1.0, 0.625, 1.0, 0.625, 0.5, 0.625, 0.5, 0.625, 1.0, 0.5833, 1.0, 0.5833, 0.5, 0.5833, 0.5, 0.5833, 1.0, 0.5417, 1.0, 0.5417, 0.5, 0.5417, 0.5, 0.5417, 1.0, 0.5, 1.0, 0.5, 0.5, 0.5, 0.5, 0.5, 1.0, 0.4583, 1.0, 0.4583, 0.5, 0.4583, 0.5, 0.4583, 1.0, 0.4167, 1.0, 0.4167, 0.5, 0.4167, 0.5, 0.4167, 1.0, 0.375, 1.0, 0.375, 0.5, 0.375, 0.5, 0.375, 1.0, 0.3333, 1.0, 0.3333, 0.5, 0.3333, 0.5, 0.3333, 1.0, 0.2917, 1.0, 0.2917, 0.5, 0.2917, 0.5, 0.2917, 1.0, 0.25, 1.0, 0.25, 0.5, 0.25, 0.5, 0.25, 1.0, 0.2083, 1.0, 0.2083, 0.5, 0.2083, 0.5, 0.2083, 1.0, 0.1667, 1.0, 0.1667, 0.5, 0.1667, 0.5, 0.1667, 1.0, 0.125, 1.0, 0.125, 0.5, 0.125, 0.5, 0.125, 1.0, 0.08333, 1.0, 0.08333, 0.5, 0.75, 1.0, 0.7917, 1.0, 0.7917, 1.0, 0.75, 1.0, 0.08333, 0.5, 0.08333, 1.0, 0.04167, 1.0, 0.04167, 0.5, 0.04167, 0.5, 0.04167, 1.0, -1.863e-07, 1.0, -1.863e-07, 0.5, 0.7083, 0.5, 0.6667, 0.5, 0.6667, 1.0, 0.7083, 1.0, 0.375, 1.0, 0.4167, 1.0, 0.4167, 1.0, 0.375, 1.0, 0.5417, 1.0, 0.5833, 1.0, 0.5833, 1.0, 0.5417, 1.0, 0.3333, 1.0, 0.375, 1.0, 0.375, 1.0, 0.3333, 1.0, 0.125, 1.0, 0.1667, 1.0, 0.1667, 1.0, 0.125, 1.0, 0.8333, 1.0, 0.875, 1.0, 0.875, 1.0, 0.8333, 1.0, 0.625, 1.0, 0.6667, 1.0, 0.6667, 1.0, 0.625, 1.0, 0.4167, 1.0, 0.4583, 1.0, 0.4583, 1.0, 0.4167, 1.0, 0.2083, 1.0, 0.25, 1.0, 0.25, 1.0, 0.2083, 1.0, -1.863e-07, 1.0, 0.04167, 1.0, 0.04167, 1.0, -1.863e-07, 1.0, 0.9167, 1.0, 0.9583, 1.0, 0.9583, 1.0, 0.9167, 1.0, 0.7083, 1.0, 0.75, 1.0, 0.75, 1.0, 0.7083, 1.0, 0.5, 1.0, 0.5417, 1.0, 0.5417, 1.0, 0.5, 1.0, 0.2917, 1.0, 0.3333, 1.0, 0.3333, 1.0, 0.2917, 1.0, 0.08333, 1.0, 0.125, 1.0, 0.125, 1.0, 0.08333, 1.0, 0.7917, 1.0, 0.8333, 1.0, 0.8333, 1.0, 0.7917, 1.0, 0.5833, 1.0, 0.625, 1.0, 0.625, 1.0, 0.5833, 1.0, 0.375, 1.0, 0.4167, 1.0, 0.4167, 1.0, 0.375, 1.0, 0.1667, 1.0, 0.2083, 1.0, 0.2083, 1.0, 0.1667, 1.0, 0.875, 1.0, 0.9167, 1.0, 0.9167, 1.0, 0.875, 1.0, 0.6667, 1.0, 0.7083, 1.0, 0.7083, 1.0, 0.6667, 1.0, 0.9583, 1.0, 1.0, 1.0, 1.0, 1.0, 0.9583, 1.0, 0.4583, 1.0, 0.5, 1.0, 0.5, 1.0, 0.4583, 1.0, 0.25, 1.0, 0.2917, 1.0, 0.2917, 1.0, 0.25, 1.0, 0.04167, 1.0, 0.08333, 1.0, 0.08333, 1.0, 0.04167, 1.0, 0.6667, 0.5, 0.625, 0.5, 0.625, 1.0, 0.6667, 1.0, 0.6667, 1.0, 0.7083, 1.0, 0.7083, 1.0, 0.6667, 1.0, 0.04167, 1.0, 0.08333, 1.0, 0.08333, 1.0, 0.04167, 1.0, 0.625, 1.0, 0.6667, 1.0, 0.6667, 1.0, 0.625, 1.0, -1.863e-07, 1.0, 0.04167, 1.0, 0.04167, 1.0, -1.863e-07, 1.0, 0.9167, 1.0, 0.9583, 1.0, 0.9583, 1.0, 0.9167, 1.0, 0.2917, 1.0, 0.3333, 1.0, 0.3333, 1.0, 0.2917, 1.0, 0.875, 1.0, 0.9167, 1.0, 0.9167, 1.0, 0.875, 1.0, 0.25, 1.0, 0.2917, 1.0, 0.2917, 1.0, 0.25, 1.0, 0.5417, 1.0, 0.5833, 1.0, 0.5833, 1.0, 0.5417, 1.0, 0.5, 1.0, 0.5417, 1.0, 0.5417, 1.0, 0.5, 1.0, 0.7917, 1.0, 0.8333, 1.0, 0.8333, 1.0, 0.7917, 1.0, 0.1667, 1.0, 0.2083, 1.0, 0.2083, 1.0, 0.1667, 1.0, 0.75, 1.0, 0.7917, 1.0, 0.7917, 1.0, 0.75, 1.0, 0.125, 1.0, 0.1667, 1.0, 0.1667, 1.0, 0.125, 1.0, 0.4583, 1.0, 0.4167, 1.0, 0.4167, 1.0, 0.4583, 1.0, 0.625, 0.5, 0.5833, 0.5, 0.5833, 1.0, 0.625, 1.0, 0.5833, 0.5, 0.5417, 0.5, 0.5417, 1.0, 0.5833, 1.0, 0.5417, 0.5, 0.5, 0.5, 0.5, 1.0, 0.5417, 1.0, 0.5, 0.5, 0.4583, 0.5, 0.4583, 1.0, 0.5, 1.0, 0.4583, 0.5, 0.4167, 0.5, 0.4167, 1.0, 0.4583, 1.0, 0.4167, 0.5, 0.375, 0.5, 0.375, 1.0, 0.4167, 1.0, 0.375, 0.5, 0.3333, 0.5, 0.3333, 1.0, 0.375, 1.0, 0.3333, 0.5, 0.2917, 0.5, 0.2917, 1.0, 0.3333, 1.0, 0.2917, 0.5, 0.25, 0.5, 0.25, 1.0, 0.2917, 1.0, 0.25, 0.5, 0.2083, 0.5, 0.2083, 1.0, 0.25, 1.0, 0.2083, 0.5, 0.1667, 0.5, 0.1667, 1.0, 0.2083, 1.0, 0.1667, 0.5, 0.125, 0.5, 0.125, 1.0, 0.1667, 1.0, 0.125, 0.5, 0.08333, 0.5, 0.08333, 1.0, 0.125, 1.0, 0.08333, 0.5, 0.04167, 0.5, 0.04167, 1.0, 0.08333, 1.0, 0.04167, 0.5, -1.863e-07, 0.5, -1.863e-07, 1.0, 0.04167, 1.0, -1.863e-07, 0.5, 0.9583, 0.5, 0.9583, 1.0, -1.863e-07, 1.0, 0.9583, 0.5, 0.9167, 0.5, 0.9167, 1.0, 0.9583, 1.0, 0.9167, 0.5, 0.875, 0.5, 0.875, 1.0, 0.9167, 1.0, 0.875, 0.5, 0.8333, 0.5, 0.8333, 1.0, 0.875, 1.0, 0.8333, 0.5, 0.7917, 0.5, 0.7917, 1.0, 0.8333, 1.0, 0.7917, 0.5, 0.75, 0.5, 0.75, 1.0, 0.7917, 1.0, 0.75, 0.5, 0.7083, 0.5, 0.7083, 1.0, 0.75, 1.0, 0.2083, 1.0, 0.25, 1.0, 0.25, 1.0, 0.2083, 1.0, 0.4167, 1.0, 0.4583, 1.0, 0.4583, 1.0, 0.4167, 1.0, 0.4167, 1.0, 0.4167, 1.0, 0.4167, 1.0, 0.4167, 1.0, 0.4167, 1.0, 0.4583, 1.0, 0.4583, 1.0, 0.4167, 1.0, 0.4583, 1.0, 0.4583, 1.0, 0.4583, 1.0, 0.4583, 1.0, 0.3333, 1.0, 0.375, 1.0, 0.375, 1.0, 0.3333, 1.0, 0.4583, 1.0, 0.4583, 1.0, 0.5, 1.0, 0.5, 1.0, 0.5833, 1.0, 0.625, 1.0, 0.625, 1.0, 0.5833, 1.0, 0.7083, 1.0, 0.7083, 1.0, 0.75, 1.0, 0.75, 1.0, 0.8333, 1.0, 0.875, 1.0, 0.875, 1.0, 0.8333, 1.0, 0.9583, 1.0, 0.9583, 1.0, 1.0, 1.0, 1.0, 1.0, 0.08333, 1.0, 0.125, 1.0, 0.125, 1.0, 0.08333, 1.0, -1.863e-07, 1.0, -1.863e-07, 1.0, -1.863e-07, 1.0, -1.863e-07, 1.0, 0.375, 1.0, 0.3333, 1.0, 0.3333, 1.0, 0.375, 1.0, 0.625, 1.0, 0.625, 1.0, 0.625, 1.0, 0.625, 1.0, 0.875, 1.0, 0.875, 1.0, 0.875, 1.0, 0.875, 1.0, 0.2083, 1.0, 0.2083, 1.0, 0.2083, 1.0, 0.2083, 1.0, 0.4583, 1.0, 0.5, 1.0, 0.5, 1.0, 0.4583, 1.0, 0.75, 1.0, 0.7083, 1.0, 0.7083, 1.0, 0.75, 1.0, 0.08333, 1.0, 0.125, 1.0, 0.125, 1.0, 0.08333, 1.0, 0.25, 1.0, 0.2083, 1.0, 0.2083, 1.0, 0.25, 1.0, 0.25, 1.0, 0.25, 1.0, 0.25, 1.0, 0.25, 1.0, 0.2083, 1.0, 0.25, 1.0, 0.25, 1.0, 0.2083, 1.0, 0.3333, 1.0, 0.375, 1.0, 0.375, 1.0, 0.3333, 1.0, 0.375, 1.0, 0.375, 1.0, 0.375, 1.0, 0.375, 1.0, 0.3333, 1.0, 0.3333, 1.0, 0.3333, 1.0, 0.3333, 1.0, 0.5, 1.0, 0.5, 1.0, 0.5, 1.0, 0.5, 1.0, 0.5, 1.0, 0.4583, 1.0, 0.4583, 1.0, 0.5, 1.0, 0.4583, 1.0, 0.4583, 1.0, 0.4583, 1.0, 0.4583, 1.0, 0.625, 1.0, 0.5833, 1.0, 0.5833, 1.0, 0.625, 1.0, 0.5833, 1.0, 0.625, 1.0, 0.625, 1.0, 0.5833, 1.0, 0.5833, 1.0, 0.5833, 1.0, 0.5833, 1.0, 0.5833, 1.0, 0.7083, 1.0, 0.7083, 1.0, 0.7083, 1.0, 0.7083, 1.0, 0.7083, 1.0, 0.75, 1.0, 0.75, 1.0, 0.7083, 1.0, 0.75, 1.0, 0.75, 1.0, 0.75, 1.0, 0.75, 1.0, 0.8333, 1.0, 0.8333, 1.0, 0.8333, 1.0, 0.8333, 1.0, 0.875, 1.0, 0.8333, 1.0, 0.8333, 1.0, 0.875, 1.0, 0.8333, 1.0, 0.875, 1.0, 0.875, 1.0, 0.8333, 1.0, -1.863e-07, 1.0, 0.9583, 1.0, 0.9583, 1.0, -1.863e-07, 1.0, 0.9583, 1.0, 0.9583, 1.0, 0.9583, 1.0, 0.9583, 1.0, 0.9583, 1.0, 1.0, 1.0, 1.0, 1.0, 0.9583, 1.0, 0.08333, 1.0, 0.08333, 1.0, 0.08333, 1.0, 0.08333, 1.0, 0.125, 1.0, 0.125, 1.0, 0.125, 1.0, 0.125, 1.0, 0.125, 1.0, 0.08333, 1.0, 0.08333, 1.0, 0.125, 1.0, 1.0, 0.5, 1.0, 1.0, 0.9583, 1.0, 0.9583, 0.5, 0.9583, 0.5, 0.9583, 1.0, 0.9167, 1.0, 0.9167, 0.5, 0.9167, 0.5, 0.9167, 1.0, 0.875, 1.0, 0.875, 0.5, 0.875, 0.5, 0.875, 1.0, 0.8333, 1.0, 0.8333, 0.5, 0.8333, 0.5, 0.8333, 1.0, 0.7917, 1.0, 0.7917, 0.5, 0.7917, 0.5, 0.7917, 1.0, 0.75, 1.0, 0.75, 0.5, 0.75, 0.5, 0.75, 1.0, 0.7083, 1.0, 0.7083, 0.5, 0.7083, 0.5, 0.7083, 1.0, 0.6667, 1.0, 0.6667, 0.5, 0.6667, 0.5, 0.6667, 1.0, 0.625, 1.0, 0.625, 0.5, 0.625, 0.5, 0.625, 1.0, 0.5833, 1.0, 0.5833, 0.5, 0.5833, 0.5, 0.5833, 1.0, 0.5417, 1.0, 0.5417, 0.5, 0.5417, 0.5, 0.5417, 1.0, 0.5, 1.0, 0.5, 0.5, 0.5, 0.5, 0.5, 1.0, 0.4583, 1.0, 0.4583, 0.5, 0.4583, 0.5, 0.4583, 1.0, 0.4167, 1.0, 0.4167, 0.5, 0.4167, 0.5, 0.4167, 1.0, 0.375, 1.0, 0.375, 0.5, 0.375, 0.5, 0.375, 1.0, 0.3333, 1.0, 0.3333, 0.5, 0.3333, 0.5, 0.3333, 1.0, 0.2917, 1.0, 0.2917, 0.5, 0.2917, 0.5, 0.2917, 1.0, 0.25, 1.0, 0.25, 0.5, 0.25, 0.5, 0.25, 1.0, 0.2083, 1.0, 0.2083, 0.5, 0.2083, 0.5, 0.2083, 1.0, 0.1667, 1.0, 0.1667, 0.5, 0.1667, 0.5, 0.1667, 1.0, 0.125, 1.0, 0.125, 0.5, 0.125, 0.5, 0.125, 1.0, 0.08333, 1.0, 0.08333, 0.5, 0.75, 1.0, 0.7917, 1.0, 0.7917, 1.0, 0.75, 1.0, 0.08333, 0.5, 0.08333, 1.0, 0.04167, 1.0, 0.04167, 0.5, 0.04167, 0.5, 0.04167, 1.0, -1.863e-07, 1.0, -1.863e-07, 0.5, 0.7083, 0.5, 0.6667, 0.5, 0.6667, 1.0, 0.7083, 1.0, 0.375, 1.0, 0.4167, 1.0, 0.4167, 1.0, 0.375, 1.0, 0.5417, 1.0, 0.5833, 1.0, 0.5833, 1.0, 0.5417, 1.0, 0.3333, 1.0, 0.375, 1.0, 0.375, 1.0, 0.3333, 1.0, 0.125, 1.0, 0.1667, 1.0, 0.1667, 1.0, 0.125, 1.0, 0.8333, 1.0, 0.875, 1.0, 0.875, 1.0, 0.8333, 1.0, 0.625, 1.0, 0.6667, 1.0, 0.6667, 1.0, 0.625, 1.0, 0.4167, 1.0, 0.4583, 1.0, 0.4583, 1.0, 0.4167, 1.0, 0.2083, 1.0, 0.25, 1.0, 0.25, 1.0, 0.2083, 1.0, -1.863e-07, 1.0, 0.04167, 1.0, 0.04167, 1.0, -1.863e-07, 1.0, 0.9167, 1.0, 0.9583, 1.0, 0.9583, 1.0, 0.9167, 1.0, 0.7083, 1.0, 0.75, 1.0, 0.75, 1.0, 0.7083, 1.0, 0.5, 1.0, 0.5417, 1.0, 0.5417, 1.0, 0.5, 1.0, 0.2917, 1.0, 0.3333, 1.0, 0.3333, 1.0, 0.2917, 1.0, 0.08333, 1.0, 0.125, 1.0, 0.125, 1.0, 0.08333, 1.0, 0.7917, 1.0, 0.8333, 1.0, 0.8333, 1.0, 0.7917, 1.0, 0.5833, 1.0, 0.625, 1.0, 0.625, 1.0, 0.5833, 1.0, 0.375, 1.0, 0.4167, 1.0, 0.4167, 1.0, 0.375, 1.0, 0.1667, 1.0, 0.2083, 1.0, 0.2083, 1.0, 0.1667, 1.0, 0.875, 1.0, 0.9167, 1.0, 0.9167, 1.0, 0.875, 1.0, 0.6667, 1.0, 0.7083, 1.0, 0.7083, 1.0, 0.6667, 1.0, 0.9583, 1.0, 1.0, 1.0, 1.0, 1.0, 0.9583, 1.0, 0.4583, 1.0, 0.5, 1.0, 0.5, 1.0, 0.4583, 1.0, 0.25, 1.0, 0.2917, 1.0, 0.2917, 1.0, 0.25, 1.0, 0.04167, 1.0, 0.08333, 1.0, 0.08333, 1.0, 0.04167, 1.0, 0.6667, 0.5, 0.625, 0.5, 0.625, 1.0, 0.6667, 1.0, 0.6667, 1.0, 0.7083, 1.0, 0.7083, 1.0, 0.6667, 1.0, 0.04167, 1.0, 0.08333, 1.0, 0.08333, 1.0, 0.04167, 1.0, 0.625, 1.0, 0.6667, 1.0, 0.6667, 1.0, 0.625, 1.0, -1.863e-07, 1.0, 0.04167, 1.0, 0.04167, 1.0, -1.863e-07, 1.0, 0.9167, 1.0, 0.9583, 1.0, 0.9583, 1.0, 0.9167, 1.0, 0.2917, 1.0, 0.3333, 1.0, 0.3333, 1.0, 0.2917, 1.0, 0.875, 1.0, 0.9167, 1.0, 0.9167, 1.0, 0.875, 1.0, 0.25, 1.0, 0.2917, 1.0, 0.2917, 1.0, 0.25, 1.0, 0.5417, 1.0, 0.5833, 1.0, 0.5833, 1.0, 0.5417, 1.0, 0.5, 1.0, 0.5417, 1.0, 0.5417, 1.0, 0.5, 1.0, 0.7917, 1.0, 0.8333, 1.0, 0.8333, 1.0, 0.7917, 1.0, 0.1667, 1.0, 0.2083, 1.0, 0.2083, 1.0, 0.1667, 1.0, 0.75, 1.0, 0.7917, 1.0, 0.7917, 1.0, 0.75, 1.0, 0.125, 1.0, 0.1667, 1.0, 0.1667, 1.0, 0.125, 1.0, 0.4583, 1.0, 0.4167, 1.0, 0.4167, 1.0, 0.4583, 1.0, 0.625, 0.5, 0.5833, 0.5, 0.5833, 1.0, 0.625, 1.0, 0.5833, 0.5, 0.5417, 0.5, 0.5417, 1.0, 0.5833, 1.0, 0.5417, 0.5, 0.5, 0.5, 0.5, 1.0, 0.5417, 1.0, 0.5, 0.5, 0.4583, 0.5, 0.4583, 1.0, 0.5, 1.0, 0.4583, 0.5, 0.4167, 0.5, 0.4167, 1.0, 0.4583, 1.0, 0.4167, 0.5, 0.375, 0.5, 0.375, 1.0, 0.4167, 1.0, 0.375, 0.5, 0.3333, 0.5, 0.3333, 1.0, 0.375, 1.0, 0.3333, 0.5, 0.2917, 0.5, 0.2917, 1.0, 0.3333, 1.0, 0.2917, 0.5, 0.25, 0.5, 0.25, 1.0, 0.2917, 1.0, 0.25, 0.5, 0.2083, 0.5, 0.2083, 1.0, 0.25, 1.0, 0.2083, 0.5, 0.1667, 0.5, 0.1667, 1.0, 0.2083, 1.0, 0.1667, 0.5, 0.125, 0.5, 0.125, 1.0, 0.1667, 1.0, 0.125, 0.5, 0.08333, 0.5, 0.08333, 1.0, 0.125, 1.0, 0.08333, 0.5, 0.04167, 0.5, 0.04167, 1.0, 0.08333, 1.0, 0.04167, 0.5, -1.863e-07, 0.5, -1.863e-07, 1.0, 0.04167, 1.0, -1.863e-07, 0.5, 0.9583, 0.5, 0.9583, 1.0, -1.863e-07, 1.0, 0.9583, 0.5, 0.9167, 0.5, 0.9167, 1.0, 0.9583, 1.0, 0.9167, 0.5, 0.875, 0.5, 0.875, 1.0, 0.9167, 1.0, 0.875, 0.5, 0.8333, 0.5, 0.8333, 1.0, 0.875, 1.0, 0.8333, 0.5, 0.7917, 0.5, 0.7917, 1.0, 0.8333, 1.0, 0.7917, 0.5, 0.75, 0.5, 0.75, 1.0, 0.7917, 1.0, 0.75, 0.5, 0.7083, 0.5, 0.7083, 1.0, 0.75, 1.0, 0.2083, 1.0, 0.25, 1.0, 0.25, 1.0, 0.2083, 1.0, 0.4167, 1.0, 0.4583, 1.0, 0.4583, 1.0, 0.4167, 1.0, 0.4167, 1.0, 0.4167, 1.0, 0.4167, 1.0, 0.4167, 1.0, 0.4167, 1.0, 0.4583, 1.0, 0.4583, 1.0, 0.4167, 1.0, 0.4583, 1.0, 0.4583, 1.0, 0.4583, 1.0, 0.4583, 1.0, 0.3333, 1.0, 0.375, 1.0, 0.375, 1.0, 0.3333, 1.0, 0.4583, 1.0, 0.4583, 1.0, 0.5, 1.0, 0.5, 1.0, 0.5833, 1.0, 0.625, 1.0, 0.625, 1.0, 0.5833, 1.0, 0.7083, 1.0, 0.75, 1.0, 0.75, 1.0, 0.7083, 1.0, 0.8333, 1.0, 0.875, 1.0, 0.875, 1.0, 0.8333, 1.0, 0.9583, 1.0, 0.9583, 1.0, 1.0, 1.0, 1.0, 1.0, 0.08333, 1.0, 0.125, 1.0, 0.125, 1.0, 0.08333, 1.0, -1.863e-07, 1.0, -1.863e-07, 1.0, -1.863e-07, 1.0, -1.863e-07, 1.0, 0.375, 1.0, 0.3333, 1.0, 0.3333, 1.0, 0.375, 1.0, 0.625, 1.0, 0.625, 1.0, 0.625, 1.0, 0.625, 1.0, 0.875, 1.0, 0.875, 1.0, 0.875, 1.0, 0.875, 1.0, 0.2083, 1.0, 0.2083, 1.0, 0.2083, 1.0, 0.2083, 1.0, 0.4583, 1.0, 0.5, 1.0, 0.5, 1.0, 0.4583, 1.0, 0.75, 1.0, 0.7083, 1.0, 0.7083, 1.0, 0.75, 1.0, 0.08333, 1.0, 0.125, 1.0, 0.125, 1.0, 0.08333, 1.0, 0.25, 1.0, 0.2083, 1.0, 0.2083, 1.0, 0.25, 1.0, 0.25, 1.0, 0.25, 1.0, 0.25, 1.0, 0.25, 1.0, 0.2083, 1.0, 0.25, 1.0, 0.25, 1.0, 0.2083, 1.0, 0.3333, 1.0, 0.375, 1.0, 0.375, 1.0, 0.3333, 1.0, 0.375, 1.0, 0.375, 1.0, 0.375, 1.0, 0.375, 1.0, 0.3333, 1.0, 0.3333, 1.0, 0.3333, 1.0, 0.3333, 1.0, 0.5, 1.0, 0.5, 1.0, 0.5, 1.0, 0.5, 1.0, 0.5, 1.0, 0.4583, 1.0, 0.4583, 1.0, 0.5, 1.0, 0.4583, 1.0, 0.4583, 1.0, 0.4583, 1.0, 0.4583, 1.0, 0.625, 1.0, 0.5833, 1.0, 0.5833, 1.0, 0.625, 1.0, 0.5833, 1.0, 0.625, 1.0, 0.625, 1.0, 0.5833, 1.0, 0.5833, 1.0, 0.5833, 1.0, 0.5833, 1.0, 0.5833, 1.0, 0.7083, 1.0, 0.7083, 1.0, 0.7083, 1.0, 0.7083, 1.0, 0.7083, 1.0, 0.75, 1.0, 0.75, 1.0, 0.7083, 1.0, 0.75, 1.0, 0.75, 1.0, 0.75, 1.0, 0.75, 1.0, 0.8333, 1.0, 0.8333, 1.0, 0.8333, 1.0, 0.8333, 1.0, 0.875, 1.0, 0.8333, 1.0, 0.8333, 1.0, 0.875, 1.0, 0.8333, 1.0, 0.875, 1.0, 0.875, 1.0, 0.8333, 1.0, -1.863e-07, 1.0, 0.9583, 1.0, 0.9583, 1.0, -1.863e-07, 1.0, 0.9583, 1.0, 0.9583, 1.0, 0.9583, 1.0, 0.9583, 1.0, 0.9583, 1.0, 1.0, 1.0, 1.0, 1.0, 0.9583, 1.0, 0.08333, 1.0, 0.08333, 1.0, 0.08333, 1.0, 0.08333, 1.0, 0.125, 1.0, 0.125, 1.0, 0.125, 1.0, 0.125, 1.0, 0.125, 1.0, 0.08333, 1.0, 0.08333, 1.0, 0.125, 1.0, 0.375, 0.0, 0.625, 0.0, 0.625, 0.25, 0.375, 0.25, 0.375, 0.25, 0.625, 0.25, 0.625, 0.5, 0.375, 0.5, 0.375, 0.5, 0.625, 0.5, 0.625, 0.75, 0.375, 0.75, 0.375, 0.75, 0.625, 0.75, 0.625, 1.0, 0.375, 1.0, 0.375, 0.75, 0.375, 1.0, 0.375, 1.0, 0.375, 0.75, 0.625, 0.75, 0.625, 0.5, 0.625, 0.5, 0.625, 0.75, 0.375, 0.5, 0.375, 0.75, 0.375, 0.75, 0.375, 0.5, 0.375, 0.25, 0.375, 0.5, 0.375, 0.5, 0.375, 0.25, 0.375, 0.0, 0.375, 0.25, 0.375, 0.25, 0.375, 0.0, 0.375, 0.5, 0.375, 0.75, 0.375, 0.75, 0.375, 0.5, 0.375, 0.75, 0.375, 1.0, 0.375, 1.0, 0.375, 0.75, 0.375, 0.0, 0.375, 0.25, 0.375, 0.25, 0.375, 0.0, 0.375, 0.75, 0.375, 1.0, 0.375, 1.0, 0.375, 0.75, 0.375, 0.25, 0.375, 0.5, 0.375, 0.5, 0.375, 0.25, 0.375, 0.5, 0.375, 0.75, 0.375, 0.75, 0.375, 0.5, 0.375, 0.25, 0.375, 0.5, 0.375, 0.5, 0.375, 0.25, 0.375, 0.5, 0.375, 0.75, 0.375, 0.75, 0.375, 0.5, 0.375, 0.0, 0.375, 0.25, 0.375, 0.25, 0.375, 0.0, 0.375, 0.0, 0.375, 0.25, 0.375, 0.25, 0.375, 0.0, 0.375, 0.0, 0.375, 0.25, 0.375, 0.25, 0.375, 0.0, 0.375, 0.75, 0.375, 1.0, 0.375, 1.0, 0.375, 0.75, 0.375, 0.25, 0.375, 0.5, 0.375, 0.5, 0.375, 0.25, 0.375, 0.75, 0.375, 1.0, 0.375, 1.0, 0.375, 0.75, 0.375, 0.75, 0.375, 1.0, 0.375, 1.0, 0.375, 0.75, 0.375, 0.25, 0.375, 0.5, 0.375, 0.5, 0.375, 0.25, 0.375, 0.5, 0.375, 0.75, 0.375, 0.75, 0.375, 0.5, 0.375, 0.5, 0.375, 0.75, 0.375, 0.75, 0.375, 0.5, 0.375, 0.25, 0.375, 0.5, 0.375, 0.5, 0.375, 0.25, 0.375, 0.5, 0.375, 0.75, 0.375, 0.75, 0.375, 0.5, 0.375, 0.0, 0.375, 0.25, 0.375, 0.25, 0.375, 0.0, 0.375, 0.75, 0.375, 1.0, 0.375, 1.0, 0.375, 0.75, 0.375, 0.0, 0.375, 0.25, 0.375, 0.25, 0.375, 0.0, 0.375, 0.75, 0.375, 1.0, 0.375, 1.0, 0.375, 0.75, 0.375, 0.25, 0.375, 0.5, 0.375, 0.5, 0.375, 0.25, 0.375, 0.25, 0.375, 0.5, 0.375, 0.5, 0.375, 0.25, 0.375, 0.25, 0.375, 0.5, 0.375, 0.5, 0.375, 0.25, 0.375, 0.5, 0.375, 0.75, 0.375, 0.75, 0.375, 0.5, 0.375, 0.0, 0.375, 0.25, 0.375, 0.25, 0.375, 0.0, 0.375, 0.5, 0.375, 0.75, 0.375, 0.75, 0.375, 0.5, 0.375, 0.5, 0.375, 0.75, 0.375, 0.75, 0.375, 0.5, 0.375, 0.0, 0.375, 0.25, 0.375, 0.25, 0.375, 0.0, 0.375, 0.75, 0.375, 1.0, 0.375, 1.0, 0.375, 0.75, 0.375, 0.75, 0.375, 1.0, 0.375, 1.0, 0.375, 0.75, 0.375, 0.0, 0.375, 0.25, 0.375, 0.25, 0.375, 0.0, 0.375, 0.75, 0.375, 1.0, 0.375, 1.0, 0.375, 0.75, 0.375, 0.25, 0.375, 0.5, 0.375, 0.5, 0.375, 0.25, 0.375, 0.5, 0.375, 0.75, 0.375, 0.75, 0.375, 0.5, 0.375, 0.25, 0.375, 0.5, 0.375, 0.5, 0.375, 0.25, 0.375, 0.5, 0.375, 0.75, 0.375, 0.75, 0.375, 0.5, 0.375, 0.0, 0.375, 0.25, 0.375, 0.25, 0.375, 0.0, 0.375, 0.5, 0.375, 0.75, 0.375, 0.75, 0.375, 0.5, 0.375, 0.0, 0.375, 0.25, 0.375, 0.25, 0.375, 0.0, 0.375, 0.75, 0.375, 1.0, 0.375, 1.0, 0.375, 0.75, 0.375, 0.25, 0.375, 0.5, 0.375, 0.5, 0.375, 0.25, 0.125, 0.5, 0.375, 0.5, 0.375, 0.75, 0.125, 0.75, 0.375, 0.0, 0.375, 0.25, 0.375, 0.25, 0.375, 0.0, 0.375, 0.75, 0.375, 1.0, 0.375, 1.0, 0.375, 0.75, 0.375, 0.25, 0.375, 0.5, 0.375, 0.5, 0.375, 0.25, 0.625, 0.75, 0.625, 0.5, 0.625, 0.5, 0.625, 0.75, 0.625, 0.25, 0.625, 0.0, 0.625, 0.0, 0.625, 0.25, 0.625, 1.0, 0.625, 0.75, 0.625, 0.75, 0.625, 1.0, 0.625, 0.5, 0.625, 0.25, 0.625, 0.25, 0.625, 0.5, 0.625, 0.25, 0.625, 0.0, 0.625, 0.0, 0.625, 0.25, 0.625, 0.25, 0.625, 0.0, 0.625, 0.0, 0.625, 0.25, 0.625, 1.0, 0.625, 0.75, 0.625, 0.75, 0.625, 1.0, 0.625, 0.25, 0.625, 0.5, 0.625, 0.5, 0.625, 0.25, 0.625, 1.0, 0.625, 0.75, 0.625, 0.75, 0.625, 1.0, 0.625, 1.0, 0.625, 0.75, 0.625, 0.75, 0.625, 1.0, 0.625, 0.5, 0.625, 0.25, 0.625, 0.25, 0.625, 0.5, 0.625, 0.75, 0.625, 0.5, 0.625, 0.5, 0.625, 0.75, 0.625, 0.75, 0.625, 0.5, 0.625, 0.5, 0.625, 0.75, 0.625, 0.5, 0.625, 0.25, 0.625, 0.25, 0.625, 0.5, 0.625, 0.75, 0.625, 0.5, 0.625, 0.5, 0.625, 0.75, 0.625, 0.25, 0.625, 0.0, 0.625, 0.0, 0.625, 0.25, 0.625, 0.5, 0.875, 0.5, 0.875, 0.75, 0.625, 0.75, 0.625, 0.25, 0.625, 0.0, 0.625, 0.0, 0.625, 0.25, 0.625, 1.0, 0.625, 0.75, 0.625, 0.75, 0.625, 1.0, 0.625, 0.5, 0.625, 0.25, 0.625, 0.25, 0.625, 0.5, 0.625, 0.5, 0.625, 0.25, 0.625, 0.25, 0.625, 0.5, 0.625, 0.5, 0.625, 0.5, 0.625, 0.5, 0.625, 0.5, 0.625, 0.25, 0.625, 0.25, 0.625, 0.25, 0.625, 0.25, 0.625, 0.5, 0.625, 0.25, 0.625, 0.25, 0.625, 0.5, 0.625, 0.5, 0.625, 0.25, 0.625, 0.25, 0.625, 0.5, 0.625, 0.25, 0.625, 0.5, 0.625, 0.5, 0.625, 0.25, 0.625, 0.5, 0.625, 0.5, 0.625, 0.5, 0.625, 0.5, 0.625, 0.5, 0.625, 0.5, 0.625, 0.25, 0.625, 0.25, 0.625, 0.25, 0.625, 0.25, 0.625, 0.25, 0.625, 0.25, 0.625, 0.5, 0.625, 0.5, 0.625, 0.5, 0.625, 0.5, 0.625, 0.5, 0.625, 0.5, 0.625, 0.25, 0.625, 0.25, 0.625, 0.25, 0.625, 0.25, 0.625, 0.25, 0.625, 0.25, 0.625, 0.5, 0.625, 0.5, 0.625, 0.5, 0.625, 0.5, 0.625, 0.25, 0.625, 0.25, 0.625, 0.25, 0.625, 0.25, 0.625, 0.5, 0.625, 0.5, 0.625, 0.5, 0.625, 0.5, 0.625, 0.25, 0.625, 0.25, 0.625, 0.25, 0.625, 0.25, 0.625, 0.5, 0.625, 0.5, 0.625, 0.5, 0.625, 0.5, 0.625, 0.5, 0.625, 0.5, 0.625, 0.5, 0.625, 0.5, 0.625, 0.25, 0.625, 0.25, 0.625, 0.25, 0.625, 0.25, 0.625, 0.25, 0.625, 0.25, 0.625, 0.25, 0.625, 0.25, 0.625, 0.5, 0.625, 0.5, 0.625, 0.5, 0.625, 0.5, 0.625, 0.5, 0.625, 0.5, 0.625, 0.5, 0.625, 0.5, 0.625, 0.5, 0.625, 0.5, 0.625, 0.5, 0.625, 0.5, 0.625, 0.25, 0.625, 0.25, 0.625, 0.25, 0.625, 0.25, 0.625, 0.25, 0.625, 0.25, 0.625, 0.25, 0.625, 0.25, 0.625, 0.25, 0.625, 0.25, 0.625, 0.25, 0.625, 0.25, 0.625, 0.5, 0.625, 0.5, 0.625, 0.5, 0.625, 0.5, 0.625, 0.25, 0.625, 0.25, 0.625, 0.25, 0.625, 0.25, 0.375, 0.0, 0.625, 0.0, 0.625, 0.25, 0.375, 0.25, 0.375, 0.4362, 0.625, 0.4362, 0.625, 0.5, 0.375, 0.5, 0.375, 0.5, 0.625, 0.5, 0.625, 0.75, 0.375, 0.75, 0.375, 0.9403, 0.625, 0.9403, 0.625, 1.0, 0.375, 1.0, 0.3112, 0.5, 0.375, 0.5, 0.375, 0.75, 0.3112, 0.75, 0.125, 0.5, 0.1847, 0.5, 0.1847, 0.75, 0.125, 0.75, 0.375, 0.8771, 0.625, 0.8771, 0.625, 0.9403, 0.375, 0.9403, 0.375, 0.25, 0.625, 0.25, 0.625, 0.3097, 0.375, 0.3097, 0.375, 0.75, 0.625, 0.75, 0.625, 0.8138, 0.375, 0.8138, 0.2479, 0.5, 0.3112, 0.5, 0.3112, 0.75, 0.2479, 0.75, 0.375, 0.3729, 0.625, 0.3729, 0.625, 0.4362, 0.375, 0.4362, 0.375, 0.3097, 0.625, 0.3097, 0.625, 0.3729, 0.375, 0.3729, 0.1847, 0.5, 0.2479, 0.5, 0.2479, 0.75, 0.1847, 0.75, 0.375, 0.8138, 0.625, 0.8138, 0.625, 0.8771, 0.375, 0.8771, 0.625, 1.0, 0.625, 1.0, 0.625, 0.9954, 0.625, 0.9964, 0.625, 0.2438, 0.625, 0.2551, 0.625, 0.2561, 0.625, 0.2417, 0.625, 0.4948, 0.625, 0.5062, 0.625, 0.5083, 0.625, 0.4938, 0.625, 0.7438, 0.625, 0.7538, 0.625, 0.7547, 0.625, 0.7403, 0.625, 1.0, 0.625, 0.9963, 0.625, 0.9988, 0.625, 0.2486, 0.625, 0.2539, 0.625, 0.2438, 0.625, 0.4961, 0.628, 0.5031, 0.625, 0.5062, 0.628, 0.7469, 0.625, 0.7538, 0.625, 0.7454, 0.625, 0.3038, 0.625, 0.3046, 0.625, 0.3157, 0.625, 0.3166, 0.625, 0.9452, 0.625, 0.9344, 0.625, 0.9356, 0.625, 0.9439, 0.625, 0.3008, 0.625, 0.3127, 0.625, 0.3142, 0.625, 0.3046, 0.625, 0.9456, 0.625, 0.943, 0.625, 0.9356, 0.625, 0.938, 0.625, 0.4414, 0.625, 0.4422, 0.625, 0.4294, 0.625, 0.4302, 0.625, 0.4414, 0.625, 0.4317, 0.625, 0.4332, 0.625, 0.445, 0.625, 0.8088, 0.625, 0.81, 0.625, 0.8185, 0.625, 0.8197, 0.625, 0.811, 0.625, 0.8086, 0.625, 0.8161, 0.625, 0.8185, 0.625, 0.8817, 0.625, 0.8831, 0.625, 0.8709, 0.625, 0.8724, 0.625, 0.8867, 0.625, 0.8817, 0.625, 0.8736, 0.625, 0.8734, 0.625, 0.3789, 0.625, 0.3796, 0.625, 0.3663, 0.625, 0.367, 0.625, 0.3774, 0.625, 0.367, 0.625, 0.367, 0.625, 0.3759, 0.625, 0.006176, 0.625, 0.2438, 0.625, 0.2417, 0.625, 0.009703, 0.625, 0.4414, 0.625, 0.4948, 0.625, 0.4938, 0.625, 0.4422, 0.625, 0.5062, 0.625, 0.7438, 0.625, 0.7403, 0.625, 0.5083, 0.625, 0.9439, 0.625, 0.9964, 0.625, 0.9954, 0.625, 0.9452, 0.625, 0.7304, 0.625, 0.7403, 0.625, 0.7547, 0.625, 0.7673, 0.625, 1.0, 0.625, 1.0, 0.625, 0.9827, 0.625, 0.9954, 0.625, 0.2337, 0.625, 0.2417, 0.625, 0.2561, 0.625, 0.2713, 0.625, 0.5083, 0.625, 0.5163, 0.625, 0.4787, 0.625, 0.4938, 0.625, 0.002077, 0.625, 0.2486, 0.625, 0.2438, 0.625, 0.006176, 0.625, 0.445, 0.628, 0.5031, 0.625, 0.4961, 0.625, 0.4414, 0.628, 0.5031, 0.628, 0.7469, 0.625, 0.7454, 0.625, 0.5062, 0.625, 0.9456, 0.625, 0.9988, 0.625, 0.9963, 0.625, 0.943, 0.625, 0.4948, 0.625, 0.4961, 0.625, 0.5062, 0.625, 0.5062, 0.625, 0.7538, 0.625, 0.7538, 0.625, 0.7438, 0.625, 0.7454, 0.625, 0.9964, 0.625, 0.9963, 0.625, 1.0, 0.625, 1.0, 0.625, 0.2539, 0.625, 0.2551, 0.625, 0.2438, 0.625, 0.2438, 0.625, 0.2551, 0.625, 0.3046, 0.625, 0.3038, 0.625, 0.2561, 0.625, 0.8817, 0.625, 0.9356, 0.625, 0.9344, 0.625, 0.8831, 0.625, 0.2486, 0.625, 0.3008, 0.625, 0.3046, 0.625, 0.2539, 0.625, 0.8867, 0.625, 0.938, 0.625, 0.9356, 0.625, 0.8817, 0.625, 0.3046, 0.625, 0.3046, 0.625, 0.3142, 0.625, 0.3157, 0.625, 0.9356, 0.625, 0.9356, 0.625, 0.943, 0.625, 0.9439, 0.8212, 0.5051, 0.8212, 0.743, 0.8093, 0.745, 0.8093, 0.504, 0.625, 0.2957, 0.625, 0.3038, 0.625, 0.3166, 0.625, 0.3237, 0.625, 0.927, 0.625, 0.9344, 0.625, 0.9452, 0.625, 0.9536, 0.625, 0.3789, 0.625, 0.4302, 0.625, 0.4294, 0.625, 0.3796, 0.625, 0.3759, 0.625, 0.4332, 0.625, 0.4317, 0.625, 0.3774, 0.625, 0.7538, 0.625, 0.81, 0.625, 0.8088, 0.625, 0.7547, 0.628, 0.7469, 0.625, 0.8086, 0.625, 0.811, 0.625, 0.7538, 0.625, 0.4223, 0.625, 0.4294, 0.625, 0.4422, 0.625, 0.45, 0.6948, 0.504, 0.6948, 0.745, 0.6829, 0.7433, 0.6829, 0.5051, 0.625, 0.4302, 0.625, 0.4317, 0.625, 0.4414, 0.625, 0.4414, 0.625, 0.81, 0.625, 0.811, 0.625, 0.8185, 0.625, 0.8185, 0.625, 0.8006, 0.625, 0.8088, 0.625, 0.8197, 0.625, 0.8271, 0.625, 0.8185, 0.625, 0.8724, 0.625, 0.8709, 0.625, 0.8197, 0.625, 0.8161, 0.625, 0.8734, 0.625, 0.8736, 0.625, 0.8185, 0.625, 0.3157, 0.625, 0.367, 0.625, 0.3663, 0.625, 0.3166, 0.625, 0.3127, 0.625, 0.367, 0.625, 0.367, 0.625, 0.3142, 0.625, 0.8641, 0.625, 0.8709, 0.625, 0.8831, 0.625, 0.89, 0.625, 0.8724, 0.625, 0.8736, 0.625, 0.8817, 0.625, 0.8817, 0.625, 0.36, 0.625, 0.3663, 0.625, 0.3796, 0.625, 0.3859, 0.758, 0.5038, 0.758, 0.7453, 0.7461, 0.7453, 0.7461, 0.5038, 0.625, 0.367, 0.625, 0.367, 0.625, 0.3774, 0.625, 0.3789, 0.625, 0.2337, 0.625, 0.0196, 0.625, 0.009703, 0.625, 0.2417, 0.625, 0.9827, 0.625, 0.9536, 0.625, 0.9452, 0.625, 0.9954, 0.625, 0.2957, 0.625, 0.2713, 0.625, 0.2561, 0.625, 0.3038, 0.625, 0.7304, 0.625, 0.5163, 0.625, 0.5083, 0.625, 0.7403, 0.625, 0.8006, 0.625, 0.7673, 0.625, 0.7547, 0.625, 0.8088, 0.625, 0.4787, 0.625, 0.45, 0.625, 0.4422, 0.625, 0.4938, 0.625, 0.2438, 0.625, 0.006176, 0.625, 0.006176, 0.625, 0.2438, 0.625, 0.9964, 0.625, 0.9439, 0.625, 0.943, 0.625, 0.9963, 0.625, 0.3046, 0.625, 0.2551, 0.625, 0.2539, 0.625, 0.3046, 0.625, 0.4948, 0.625, 0.4414, 0.625, 0.4414, 0.625, 0.4961, 0.625, 0.7438, 0.625, 0.5062, 0.625, 0.5062, 0.625, 0.7454, 0.625, 0.81, 0.625, 0.7538, 0.625, 0.7538, 0.625, 0.811, 0.8212, 0.5051, 0.869, 0.5059, 0.869, 0.7421, 0.8212, 0.743, 0.628, 0.5031, 0.6829, 0.5051, 0.6829, 0.7433, 0.628, 0.7469, 0.625, 0.36, 0.625, 0.3237, 0.625, 0.3166, 0.625, 0.3663, 0.625, 0.927, 0.625, 0.89, 0.625, 0.8831, 0.625, 0.9344, 0.625, 0.367, 0.625, 0.3157, 0.625, 0.3142, 0.625, 0.367, 0.625, 0.9356, 0.625, 0.8817, 0.625, 0.8817, 0.625, 0.9356, 0.758, 0.5038, 0.8093, 0.504, 0.8093, 0.745, 0.758, 0.7453, 0.625, 0.4223, 0.625, 0.3859, 0.625, 0.3796, 0.625, 0.4294, 0.625, 0.4302, 0.625, 0.3789, 0.625, 0.3774, 0.625, 0.4317, 0.6948, 0.504, 0.7461, 0.5038, 0.7461, 0.7453, 0.6948, 0.745, 0.625, 0.8641, 0.625, 0.8271, 0.625, 0.8197, 0.625, 0.8709, 0.625, 0.8724, 0.625, 0.8185, 0.625, 0.8185, 0.625, 0.8736])
me_cube_004.materials.append(mat_material_006)
me_cube_004.materials.append(mat_material_001)
me_cube_004.materials.append(mat_material_002)
me_cube_004.materials.append(mat_material_005)
me_cube_004.materials.append(mat_material_004)
me_cube_004.materials.append(mat_material_003)
me_cube_004.update()

# ---- objects
ob_cube_003 = bpy.data.objects.new('Cube.003', me_cube_004)

# ---- transforms, parenting, visibility, modifiers, constraints
ob_cube_003.location = (0.0, 0.0, 0.0)

# ---- collection membership
col_collection.objects.link(ob_cube_003)

# ---- scene / render settings (as saved in the file)
scene.frame_start = 1; scene.frame_end = 250; scene.frame_set(127)
scene.render.engine = 'BLENDER_EEVEE_NEXT'
scene.render.bake_bias = 0.0
scene.render.bake_samples = 0
scene.cycles.sampling_pattern = 'TABULATED_SOBOL'
scene.eevee.use_volume_custom_range = False
bpy.context.view_layer.update()

# ---- added for rendering (the .blend has no active camera and no usable light): camera, sun
cam_auto = bpy.data.cameras.new('AutoCamera')
cam_auto.lens = 50.0
cam_auto.sensor_width = 36.0
cam_auto.clip_end = 1000.0
ob_auto_camera = bpy.data.objects.new('AutoCamera', cam_auto)
scene.collection.objects.link(ob_auto_camera)
ob_auto_camera.location = (2.28598, -3.40796, 2.10354)
ob_auto_camera.rotation_euler = (1.09748, -7.21219e-08, 0.694738)
scene.camera = ob_auto_camera
light_auto_sun = bpy.data.lights.new('AutoSun', 'SUN')
light_auto_sun.energy = 3.0
light_auto_sun.angle = 0.0523599
ob_auto_sun = bpy.data.objects.new('AutoSun', light_auto_sun)
scene.collection.objects.link(ob_auto_sun)
ob_auto_sun.rotation_euler = (0.872665, 0.174533, 0.523599)
bpy.context.view_layer.update()
